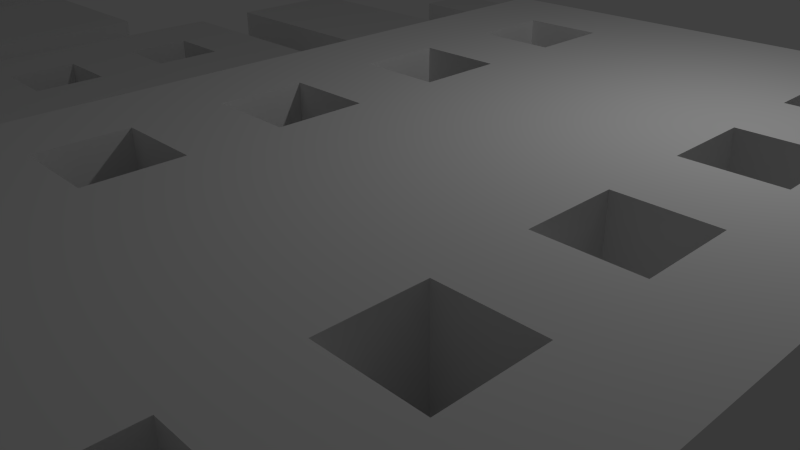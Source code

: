 # Source: level2.blend  (saved by Blender 2.76.0; exported with 4.5.12 LTS)
import bpy
from mathutils import Matrix  # noqa: F401  (used for matrix-valued properties, if any)

bpy.ops.wm.read_factory_settings(use_empty=True)
scene = bpy.context.scene
scene.name = 'Scene'

# ---- collections
col_collection_1 = bpy.data.collections.new('Collection 1'); scene.collection.children.link(col_collection_1)

# ---- world
world_world = bpy.data.worlds.new('World'); scene.world = world_world
world_world.color = (0.05088, 0.05088, 0.05088)
world_world.use_sun_shadow = False
world_world.sun_shadow_jitter_overblur = 0.0
world_world.cycles.sampling_method = 'MANUAL'
world_world.cycles.sample_map_resolution = 256

# ---- cameras
cam_camera = bpy.data.cameras.new('Camera')
cam_camera.clip_end = 100.0
cam_camera.lens = 35.0
cam_camera.sensor_width = 32.0
cam_camera.sensor_height = 18.0
cam_camera.ortho_scale = 7.314
cam_camera.dof.focus_distance = 0.0
cam_camera.dof.aperture_fstop = 128.0

# ---- lights
light_lamp = bpy.data.lights.new('Lamp', 'POINT')
light_lamp.transmission_factor = 0.0
light_lamp.cutoff_distance = 30.0
light_lamp.energy = 100.0
light_lamp.shadow_buffer_clip_start = 1.001
light_lamp.shadow_soft_size = 0.1
light_lamp.shadow_maximum_resolution = 0.006
light_lamp.use_absolute_resolution = True
light_lamp.cycles.use_multiple_importance_sampling = False

# ---- meshes
me_cube_001 = bpy.data.meshes.new('Cube.001')
me_cube_001.from_pydata([(-0.5, -0.5, -0.5), (-0.5, -0.5, 0.5), (-0.5, 0.5, -0.5), (-0.5, 0.5, 0.5), (0.5, -0.5, -0.5), (0.5, -0.5, 0.5), (0.5, 0.5, -0.5), (0.5, 0.5, 0.5), (-0.5, 1.5, 0.5), (-0.5, 1.5, -0.5), (0.5, 1.5, 0.5), (0.5, 1.5, -0.5), (-0.5, 2.5, 0.5), (-0.5, 2.5, -0.5), (0.5, 2.5, 0.5), (0.5, 2.5, -0.5), (-0.5, 3.5, 0.5), (-0.5, 3.5, -0.5), (0.5, 3.5, 0.5), (0.5, 3.5, -0.5), (-0.5, 4.5, 0.5), (-0.5, 4.5, -0.5), (0.5, 4.5, 0.5), (0.5, 4.5, -0.5), (-0.5, 5.5, 0.5), (-0.5, 5.5, -0.5), (0.5, 5.5, 0.5), (0.5, 5.5, -0.5), (-0.5, 6.5, 0.5), (-0.5, 6.5, -0.5), (0.5, 6.5, 0.5), (0.5, 6.5, -0.5), (-0.5, -0.5, 1.0), (-0.5, 0.5, 1.0), (0.5, 0.5, 1.0), (0.5, -0.5, 1.0), (1.5, 1.5, 0.5), (1.5, 1.5, -0.5), (1.5, 2.5, 0.5), (1.5, 2.5, -0.5), (1.5, 3.5, 0.5), (1.5, 3.5, -0.5), (1.5, 4.5, 0.5), (1.5, 4.5, -0.5), (1.5, 5.5, 0.5), (1.5, 5.5, -0.5), (1.5, 6.5, 0.5), (1.5, 6.5, -0.5), (2.5, 1.5, 0.5), (2.5, 1.5, -0.5), (2.5, 2.5, 0.5), (2.5, 2.5, -0.5), (2.5, 3.5, 0.5), (2.5, 3.5, -0.5), (2.5, 4.5, 0.5), (2.5, 4.5, -0.5), (2.5, 5.5, 0.5), (2.5, 5.5, -0.5), (2.5, 6.5, 0.5), (2.5, 6.5, -0.5), (-1.5, 1.5, 0.5), (-1.5, 1.5, -0.5), (-1.5, 2.5, 0.5), (-1.5, 2.5, -0.5), (-1.5, 3.5, 0.5), (-1.5, 3.5, -0.5), (-1.5, 4.5, 0.5), (-1.5, 4.5, -0.5), (-1.5, 5.5, 0.5), (-1.5, 5.5, -0.5), (-1.5, 6.5, 0.5), (-1.5, 6.5, -0.5), (-2.5, 1.5, 0.5), (-2.5, 1.5, -0.5), (-2.5, 2.5, 0.5), (-2.5, 2.5, -0.5), (-2.5, 3.5, 0.5), (-2.5, 3.5, -0.5), (-2.5, 4.5, 0.5), (-2.5, 4.5, -0.5), (-2.5, 5.5, 0.5), (-2.5, 5.5, -0.5), (-2.5, 6.5, 0.5), (-2.5, 6.5, -0.5), (-3.5, 3.5, 0.5), (-3.5, 3.5, -0.5), (-3.5, 4.5, 0.5), (-3.5, 4.5, -0.5), (-4.5, 3.5, -0.5), (-4.5, 4.5, -0.5), (-5.5, 3.5, -0.5), (-5.5, 4.5, -0.5), (-6.5, 3.5, 0.5), (-6.5, 3.5, -0.5), (-6.5, 4.5, 0.5), (-6.5, 4.5, -0.5), (-3.5, 5.5, 0.5), (-3.5, 5.5, -0.5), (-4.5, 5.5, 0.5), (-4.5, 5.5, -0.5), (-5.5, 5.5, 0.5), (-5.5, 5.5, -0.5), (-6.5, 5.5, 0.5), (-6.5, 5.5, -0.5), (-3.5, 2.5, 0.5), (-3.5, 2.5, -0.5), (-4.5, 2.5, 0.5), (-4.5, 2.5, -0.5), (-5.5, 2.5, 0.5), (-5.5, 2.5, -0.5), (-6.5, 2.5, 0.5), (-6.5, 2.5, -0.5), (-4.5, 1.5, 0.5), (-4.5, 1.5, -0.5), (-5.5, 1.5, 0.5), (-5.5, 1.5, -0.5), (-4.5, 0.5, -0.5), (-5.5, 0.5, -0.5), (-4.5, -0.5, 0.5), (-4.5, -0.5, -0.5), (-5.5, -0.5, 0.5), (-5.5, -0.5, -0.5), (-6.5, 1.5, 0.5), (-6.5, 1.5, -0.5), (-6.5, 0.5, -0.5), (-6.5, -0.5, 0.5), (-6.5, -0.5, -0.5), (-7.5, 1.5, 0.5), (-7.5, 1.5, -0.5), (-7.5, 0.5, -0.5), (-7.5, -0.5, 0.5), (-7.5, -0.5, -0.5), (-8.5, 1.5, -0.5), (-8.5, 0.5, -0.5), (-8.5, -0.5, 0.5), (-8.5, -0.5, -0.5), (-9.5, 1.5, 0.5), (-9.5, 1.5, -0.5), (-9.5, 0.5, 0.5), (-9.5, 0.5, -0.5), (-9.5, -0.5, 0.5), (-9.5, -0.5, -0.5), (-7.5, 2.5, 0.5), (-7.5, 2.5, -0.5), (-8.5, 2.5, -0.5), (-9.5, 2.5, 0.5), (-9.5, 2.5, -0.5), (-7.5, 3.5, 0.5), (-7.5, 3.5, -0.5), (-8.5, 3.5, -0.5), (-9.5, 3.5, 0.5), (-9.5, 3.5, -0.5), (-7.5, 4.5, 0.5), (-7.5, 4.5, -0.5), (-8.5, 4.5, -0.5), (-9.5, 4.5, 0.5), (-9.5, 4.5, -0.5), (-7.5, 5.5, 0.5), (-7.5, 5.5, -0.5), (-8.5, 5.5, 0.5), (-8.5, 5.5, -0.5), (-9.5, 5.5, 0.5), (-9.5, 5.5, -0.5), (1.5, 4.5, 0.5), (0.5, 4.5, 0.5), (0.5, 5.5, 0.5), (1.5, 5.5, 0.5), (-0.5, 2.5, 0.5), (-0.5, 3.5, 0.5), (0.5, 3.5, 0.5), (0.5, 2.5, 0.5), (1.5, 2.5, 0.5), (-0.5, 5.5, 0.5), (-1.5, 5.5, 0.5), (1.5, 3.5, 0.5), (-0.5, 4.5, 0.5), (-1.5, 2.5, 0.5), (-1.5, 3.5, 0.5), (-1.5, 4.5, 0.5), (-3.5, 1.5, 0.5), (-3.5, 1.5, -0.5), (-3.5, 0.5, 0.5), (-3.5, 0.5, -0.5), (-3.5, -0.5, 0.5), (-3.5, -0.5, -0.5), (-4.5, -1.5, 0.5), (-4.5, -1.5, -0.5), (-5.5, -1.5, 0.5), (-5.5, -1.5, -0.5), (-4.5, -2.5, -0.5), (-5.5, -2.5, -0.5), (-4.5, -3.5, -0.5), (-5.5, -3.5, -0.5), (-3.5, -1.5, 0.5), (-3.5, -1.5, -0.5), (-3.5, -2.5, 0.5), (-3.5, -2.5, -0.5), (-3.5, -3.5, 0.5), (-3.5, -3.5, -0.5), (-6.5, -1.5, 0.5), (-6.5, -1.5, -0.5), (-6.5, -2.5, 0.5), (-6.5, -2.5, -0.5), (-6.5, -3.5, 0.5), (-6.5, -3.5, -0.5), (-0.5, 7.5, 0.5), (-0.5, 7.5, -0.5), (0.5, 7.5, 0.5), (0.5, 7.5, -0.5), (-0.5, 8.5, -0.5), (0.5, 8.5, -0.5), (-0.5, 9.5, 0.5), (-0.5, 9.5, -0.5), (0.5, 9.5, 0.5), (0.5, 9.5, -0.5), (1.5, 7.5, 0.5), (1.5, 7.5, -0.5), (1.5, 8.5, -0.5), (1.5, 9.5, 0.5), (1.5, 9.5, -0.5), (2.5, 7.5, 0.5), (2.5, 7.5, -0.5), (2.5, 8.5, 0.5), (2.5, 8.5, -0.5), (2.5, 9.5, 0.5), (2.5, 9.5, -0.5), (-1.5, 7.5, 0.5), (-1.5, 7.5, -0.5), (-1.5, 8.5, -0.5), (-1.5, 9.5, 0.5), (-1.5, 9.5, -0.5), (-2.5, 7.5, 0.5), (-2.5, 7.5, -0.5), (-2.5, 8.5, 0.5), (-2.5, 8.5, -0.5), (-2.5, 9.5, 0.5), (-2.5, 9.5, -0.5), (-0.5, 10.5, 0.5), (-0.5, 10.5, -0.5), (0.5, 10.5, 0.5), (0.5, 10.5, -0.5), (-0.5, 11.5, 0.5), (-0.5, 11.5, -0.5), (0.5, 11.5, 0.5), (0.5, 11.5, -0.5), (-4.5, -4.5, 0.5), (-4.5, -4.5, -0.5), (-5.5, -4.5, 0.5), (-5.5, -4.5, -0.5), (-3.5, -4.5, 0.5), (-3.5, -4.5, -0.5), (-6.5, -4.5, 0.5), (-6.5, -4.5, -0.5), (3.5, 3.5, 0.5), (3.5, 3.5, -0.5), (3.5, 4.5, 0.5), (3.5, 4.5, -0.5), (4.5, 3.5, 0.5), (4.5, 3.5, -0.5), (4.5, 4.5, 0.5), (4.5, 4.5, -0.5), (5.5, 3.5, 0.5), (5.5, 3.5, -0.5), (5.5, 4.5, 0.5), (5.5, 4.5, -0.5), (10.5, 3.5, 2.0), (6.5, 3.5, -0.5), (10.5, 4.5, 2.0), (6.5, 4.5, -0.5), (9.5, 3.5, 2.0), (7.5, 3.5, -0.5), (9.5, 5.5, 2.0), (7.5, 4.5, -0.5), (8.5, 3.5, 0.5), (8.5, 3.5, -0.5), (8.5, 4.5, 0.5), (8.5, 4.5, -0.5), (9.5, 3.5, 0.5), (9.5, 3.5, -0.5), (9.5, 4.5, 0.5), (9.5, 4.5, -0.5), (10.5, 3.5, 0.5), (10.5, 3.5, -0.5), (10.5, 4.5, 0.5), (10.5, 4.5, -0.5), (3.5, 5.5, 0.5), (3.5, 5.5, -0.5), (4.5, 5.5, 0.5), (4.5, 5.5, -0.5), (5.5, 5.5, 0.5), (5.5, 5.5, -0.5), (9.5, 4.5, 2.0), (6.5, 5.5, -0.5), (7.5, 2.5, 2.0), (7.5, 5.5, -0.5), (8.5, 5.5, 0.5), (8.5, 5.5, -0.5), (9.5, 5.5, 0.5), (9.5, 5.5, -0.5), (10.5, 5.5, 0.5), (10.5, 5.5, -0.5), (3.5, 6.5, 0.5), (3.5, 6.5, -0.5), (4.5, 6.5, 0.5), (4.5, 6.5, -0.5), (5.5, 6.5, 0.5), (5.5, 6.5, -0.5), (8.5, 4.5, 2.0), (6.5, 6.5, -0.5), (8.5, 5.5, 2.0), (7.5, 6.5, -0.5), (8.5, 6.5, 0.5), (8.5, 6.5, -0.5), (9.5, 6.5, 0.5), (9.5, 6.5, -0.5), (10.5, 6.5, 0.5), (10.5, 6.5, -0.5), (3.5, 7.5, 0.5), (3.5, 7.5, -0.5), (4.5, 7.5, 0.5), (4.5, 7.5, -0.5), (5.5, 7.5, 0.5), (5.5, 7.5, -0.5), (8.5, 3.5, 2.0), (6.5, 7.5, -0.5), (8.5, 2.5, 2.0), (7.5, 7.5, -0.5), (8.5, 7.5, 0.5), (8.5, 7.5, -0.5), (9.5, 7.5, 0.5), (9.5, 7.5, -0.5), (10.5, 7.5, 0.5), (10.5, 7.5, -0.5), (3.5, 8.5, 0.5), (3.5, 8.5, -0.5), (4.5, 8.5, 0.5), (4.5, 8.5, -0.5), (5.5, 8.5, 0.5), (5.5, 8.5, -0.5), (6.5, 8.5, 0.5), (6.5, 8.5, -0.5), (7.5, 8.5, 0.5), (7.5, 8.5, -0.5), (8.5, 8.5, 0.5), (8.5, 8.5, -0.5), (9.5, 8.5, 0.5), (9.5, 8.5, -0.5), (10.5, 8.5, 0.5), (10.5, 8.5, -0.5), (3.5, 2.5, 0.5), (3.5, 2.5, -0.5), (4.5, 2.5, 0.5), (4.5, 2.5, -0.5), (5.5, 2.5, 0.5), (5.5, 2.5, -0.5), (7.5, 3.5, 2.0), (6.5, 2.5, -0.5), (7.5, 4.5, 2.0), (7.5, 2.5, -0.5), (8.5, 2.5, 0.5), (8.5, 2.5, -0.5), (9.5, 2.5, 0.5), (9.5, 2.5, -0.5), (10.5, 2.5, 0.5), (10.5, 2.5, -0.5), (3.5, 1.5, 0.5), (3.5, 1.5, -0.5), (4.5, 1.5, 0.5), (4.5, 1.5, -0.5), (5.5, 1.5, 0.5), (5.5, 1.5, -0.5), (6.5, 3.5, 2.0), (6.5, 1.5, -0.5), (6.5, 4.5, 2.0), (7.5, 1.5, -0.5), (8.5, 1.5, 0.5), (8.5, 1.5, -0.5), (9.5, 1.5, 0.5), (9.5, 1.5, -0.5), (10.5, 1.5, 0.5), (10.5, 1.5, -0.5), (3.5, 0.5, 0.5), (3.5, 0.5, -0.5), (4.5, 0.5, 0.5), (4.5, 0.5, -0.5), (5.5, 0.5, 0.5), (5.5, 0.5, -0.5), (5.5, 3.5, 2.0), (6.5, 0.5, -0.5), (5.5, 4.5, 2.0), (7.5, 0.5, -0.5), (8.5, 0.5, 0.5), (8.5, 0.5, -0.5), (9.5, 0.5, 0.5), (9.5, 0.5, -0.5), (10.5, 0.5, 0.5), (10.5, 0.5, -0.5), (3.5, -0.5, 0.5), (3.5, -0.5, -0.5), (4.5, -0.5, 0.5), (4.5, -0.5, -0.5), (5.5, -0.5, 0.5), (5.5, -0.5, -0.5), (4.5, 3.5, 2.0), (6.5, -0.5, -0.5), (4.5, 4.5, 2.0), (7.5, -0.5, -0.5), (8.5, -0.5, 0.5), (8.5, -0.5, -0.5), (9.5, -0.5, 0.5), (9.5, -0.5, -0.5), (10.5, -0.5, 0.5), (10.5, -0.5, -0.5), (3.5, -1.5, 0.5), (3.5, -1.5, -0.5), (4.5, -1.5, 0.5), (4.5, -1.5, -0.5), (5.5, -1.5, 0.5), (5.5, -1.5, -0.5), (3.5, 3.5, 2.0), (6.5, -1.5, -0.5), (3.5, 4.5, 2.0), (7.5, -1.5, -0.5), (8.5, -1.5, 0.5), (8.5, -1.5, -0.5), (9.5, -1.5, 0.5), (9.5, -1.5, -0.5), (10.5, -1.5, 0.5), (10.5, -1.5, -0.5), (3.5, -2.5, 0.5), (3.5, -2.5, -0.5), (4.5, -2.5, 0.5), (4.5, -2.5, -0.5), (5.5, -2.5, 0.5), (5.5, -2.5, -0.5), (6.5, -2.5, 0.5), (6.5, -2.5, -0.5), (7.5, -2.5, 0.5), (7.5, -2.5, -0.5), (8.5, -2.5, 0.5), (8.5, -2.5, -0.5), (9.5, -2.5, 0.5), (9.5, -2.5, -0.5), (10.5, -2.5, 0.5), (10.5, -2.5, -0.5), (-2.5, -2.5, 0.5), (-2.5, -2.5, -0.5), (-2.5, -3.5, 0.5), (-2.5, -3.5, -0.5), (-1.5, -2.5, -0.5), (-1.5, -3.5, -0.5), (-0.5, -2.5, 0.5), (-0.5, -2.5, -0.5), (-0.5, -3.5, 0.5), (-0.5, -3.5, -0.5), (-0.5, -2.5, 0.5), (-0.5, -2.5, -0.5), (-0.5, -3.5, 0.5), (-0.5, -3.5, -0.5), (0.5, -2.5, 0.5), (0.5, -2.5, -0.5), (0.5, -3.5, 0.5), (0.5, -3.5, -0.5), (1.5, -2.5, -0.5), (1.5, -3.5, -0.5), (6.5, -3.5, 0.5), (6.5, -3.5, -0.5), (7.5, -3.5, 0.5), (7.5, -3.5, -0.5), (6.5, -4.5, -0.5), (7.5, -4.5, 0.5), (7.5, -4.5, -0.5), (6.5, -5.5, -0.5), (7.5, -5.5, 0.5), (7.5, -5.5, -0.5), (6.5, -6.5, 0.5), (6.5, -6.5, -0.5), (7.5, -6.5, 0.5), (7.5, -6.5, -0.5), (8.5, -3.5, 0.5), (8.5, -3.5, -0.5), (8.5, -4.5, 0.5), (8.5, -4.5, -0.5), (8.5, -5.5, 0.5), (8.5, -5.5, -0.5), (8.5, -6.5, 0.5), (8.5, -6.5, -0.5), (9.5, -3.5, 0.5), (9.5, -3.5, -0.5), (9.5, -4.5, 0.5), (9.5, -4.5, -0.5), (9.5, -5.5, 0.5), (9.5, -5.5, -0.5), (9.5, -6.5, 0.5), (9.5, -6.5, -0.5), (5.5, -3.5, 0.5), (5.5, -3.5, -0.5), (5.5, -4.5, 0.5), (5.5, -4.5, -0.5), (5.5, -5.5, 0.5), (5.5, -5.5, -0.5), (5.5, -6.5, 0.5), (5.5, -6.5, -0.5), (4.5, -4.5, 0.5), (4.5, -3.5, -0.5), (4.5, -4.5, -0.5), (4.5, -3.5, 0.5), (3.5, -4.5, 0.5), (3.5, -4.5, -0.5), (3.5, -5.5, 0.5), (3.5, -5.5, -0.5), (2.5, -4.5, 0.5), (2.5, -4.5, -0.5), (2.5, -5.5, 0.5), (2.5, -5.5, -0.5), (2.5, -2.5, 0.5), (2.5, -2.5, -0.5), (2.5, -3.5, 0.5), (2.5, -3.5, -0.5), (0.5, -4.5, 0.5), (0.5, -4.5, -0.5), (1.5, -4.5, -0.5), (2.5, -4.5, 0.5), (2.5, -4.5, -0.5), (0.5, -5.5, 0.5), (0.5, -5.5, -0.5), (1.5, -5.5, -0.5), (2.5, -5.5, 0.5), (2.5, -5.5, -0.5), (0.5, -6.5, 0.5), (0.5, -6.5, -0.5), (1.5, -6.5, 0.5), (1.5, -6.5, -0.5), (2.5, -6.5, 0.5), (2.5, -6.5, -0.5), (0.5, -1.5, 0.5), (0.5, -1.5, -0.5), (1.5, -1.5, 0.5), (1.5, -1.5, -0.5), (2.5, -1.5, 0.5), (2.5, -1.5, -0.5), (9.5, 2.5, 0.5), (9.5, 3.5, 0.5), (9.5, 4.5, 0.5), (9.5, 5.5, 0.5), (4.5, 4.5, 0.5), (5.5, 4.5, 0.5), (5.5, 3.5, 0.5), (4.5, 3.5, 0.5), (5.5, 5.5, 0.5), (8.5, 4.5, 0.5), (8.5, 3.5, 0.5), (4.5, 5.5, 0.5), (8.5, 5.5, 0.5), (4.5, 6.5, 0.5), (5.5, 6.5, 0.5), (5.5, 7.5, 0.5), (9.5, 6.5, 0.5), (8.5, 6.5, 0.5), (4.5, 7.5, 0.5), (9.5, 7.5, 0.5), (8.5, 7.5, 0.5), (5.5, 2.5, 0.5), (4.5, 2.5, 0.5), (8.5, 2.5, 0.5), (5.5, 1.5, 0.5), (4.5, 1.5, 0.5), (8.5, 1.5, 0.5), (8.5, 0.5, 0.5), (9.5, 1.5, 0.5), (5.5, 0.5, 0.5), (4.5, 0.5, 0.5), (9.5, 0.5, 0.5), (4.5, -0.5, 0.5), (4.5, -1.5, 0.5), (5.5, -0.5, 0.5), (9.5, -0.5, 0.5), (8.5, -0.5, 0.5), (5.5, -1.5, 0.5), (9.5, -1.5, 0.5), (8.5, -1.5, 0.5), (-0.5, 1.5, 1.0), (0.5, 1.5, 1.0), (-0.5, 2.5, 1.0), (0.5, 2.5, 1.0), (-1.5, 1.5, 1.0), (-0.5, 3.5, 1.0), (0.5, 3.5, 1.0), (-0.5, 4.5, 1.0), (0.5, 4.5, 1.0), (-0.5, 5.5, 1.0), (0.5, 5.5, 1.0), (-0.5, 6.5, 1.0), (0.5, 6.5, 1.0), (2.5, 5.5, 1.0), (1.5, 5.5, 1.0), (1.5, 2.5, 1.0), (1.5, 1.5, 1.0), (1.5, 4.5, 1.0), (2.5, 4.5, 1.0), (1.5, 3.5, 1.0), (1.5, 6.5, 1.0), (2.5, 2.5, 1.0), (2.5, 1.5, 1.0), (2.5, 3.5, 1.0), (2.5, 6.5, 1.0), (-2.5, 5.5, 1.0), (-1.5, 5.5, 1.0), (-1.5, 2.5, 1.0), (-1.5, 6.5, 1.0), (-2.5, 6.5, 1.0), (-1.5, 3.5, 1.0), (-2.5, 3.5, 1.0), (-1.5, 4.5, 1.0), (-2.5, 4.5, 1.0), (-2.5, 1.5, 1.0), (-2.5, 2.5, 1.0), (-3.5, 3.5, 1.0), (-3.5, 4.5, 1.0), (-6.5, 2.5, 1.0), (-6.5, 3.5, 1.0), (-4.5, 3.5, 1.0), (-4.5, 4.5, 1.0), (-5.5, 3.5, 1.0), (-5.5, 4.5, 1.0), (-6.5, 4.5, 1.0), (-3.5, 5.5, 1.0), (-4.5, 5.5, 1.0), (-5.5, 5.5, 1.0), (-6.5, 5.5, 1.0), (-4.5, 2.5, 1.0), (-3.5, 2.5, 1.0), (-5.5, 2.5, 1.0), (-5.5, 1.5, 1.0), (-4.5, 1.5, 1.0), (-3.5, 1.5, 1.0), (-5.5, -0.5, 1.0), (-6.5, -0.5, 1.0), (-5.5, 0.5, 1.0), (-4.5, 0.5, 1.0), (-4.5, -0.5, 1.0), (-7.5, -0.5, 1.0), (-6.5, 1.5, 1.0), (-6.5, 0.5, 1.0), (-7.5, 1.5, 1.0), (-8.5, 1.5, 1.0), (-7.5, 0.5, 1.0), (-7.5, 2.5, 1.0), (-8.5, 0.5, 1.0), (-8.5, -0.5, 1.0), (-9.5, 1.5, 1.0), (-9.5, 0.5, 1.0), (-9.5, -0.5, 1.0), (-8.5, 2.5, 1.0), (-9.5, 2.5, 1.0), (-7.5, 3.5, 1.0), (-8.5, 3.5, 1.0), (-8.5, 4.5, 1.0), (-9.5, 3.5, 1.0), (-7.5, 4.5, 1.0), (-9.5, 4.5, 1.0), (-7.5, 5.5, 1.0), (-8.5, 5.5, 1.0), (-9.5, 5.5, 1.0), (-3.5, 0.5, 1.0), (-3.5, -0.5, 1.0), (-5.5, -1.5, 1.0), (-4.5, -1.5, 1.0), (-5.5, -2.5, 1.0), (-4.5, -2.5, 1.0), (-5.5, -3.5, 1.0), (-4.5, -3.5, 1.0), (-3.5, -2.5, 1.0), (-3.5, -1.5, 1.0), (-3.5, -3.5, 1.0), (-6.5, -1.5, 1.0), (-6.5, -2.5, 1.0), (-6.5, -3.5, 1.0), (-0.5, 7.5, 1.0), (0.5, 7.5, 1.0), (-0.5, 8.5, 1.0), (0.5, 8.5, 1.0), (1.5, 8.5, 1.0), (-0.5, 9.5, 1.0), (0.5, 9.5, 1.0), (2.5, 8.5, 1.0), (1.5, 7.5, 1.0), (1.5, 9.5, 1.0), (2.5, 7.5, 1.0), (2.5, 9.5, 1.0), (-1.5, 7.5, 1.0), (-1.5, 8.5, 1.0), (-1.5, 9.5, 1.0), (-2.5, 7.5, 1.0), (-2.5, 8.5, 1.0), (-2.5, 9.5, 1.0), (-0.5, 10.5, 1.0), (0.5, 10.5, 1.0), (-0.5, 11.5, 1.0), (0.5, 11.5, 1.0), (-5.5, -4.5, 1.0), (-4.5, -4.5, 1.0), (-3.5, -4.5, 1.0), (-6.5, -4.5, 1.0), (0.5, -2.5, 1.0), (0.5, -3.5, 1.0), (2.5, -2.5, 1.0), (2.5, -1.5, 1.0), (1.5, -2.5, 1.0), (1.5, -3.5, 1.0), (2.5, -3.5, 1.0), (0.5, -4.5, 1.0), (1.5, -4.5, 1.0), (2.5, -4.5, 1.0), (1.5, -5.5, 1.0), (1.5, -6.5, 1.0), (0.5, -5.5, 1.0), (2.5, -5.5, 1.0), (0.5, -6.5, 1.0), (2.5, -6.5, 1.0), (1.5, -1.5, 1.0), (0.5, -1.5, 1.0), (4.5, -5.5, 0.5), (4.5, -5.5, -0.5), (4.5, -6.5, 0.5), (4.5, -6.5, -0.5), (3.5, -5.5, 0.5), (3.5, -5.5, -0.5), (3.5, -6.5, 0.5), (3.5, -6.5, -0.5), (3.5, -3.5, 0.5), (3.5, -4.5, 0.5), (3.5, -4.5, -0.5), (3.5, -3.5, -0.5), (-2.5, -4.5, 0.5), (-2.5, -4.5, -0.5), (-1.5, -4.5, 0.5), (-1.5, -4.5, -0.5), (-0.5, -4.5, 0.5), (-0.5, -4.5, -0.5), (-2.5, -1.5, 0.5), (-2.5, -1.5, -0.5), (-1.5, -1.5, 0.5), (-1.5, -1.5, -0.5), (-0.5, -1.5, 0.5), (-0.5, -1.5, -0.5), (-2.5, -2.5, 1.0), (-2.5, -3.5, 1.0), (-1.5, -2.5, 1.0), (-1.5, -3.5, 1.0), (-0.5, -2.5, 1.0), (-0.5, -3.5, 1.0), (-2.5, -4.5, 1.0), (-1.5, -4.5, 1.0), (-0.5, -4.5, 1.0), (-2.5, -1.5, 1.0), (-1.5, -1.5, 1.0), (-0.5, -1.5, 1.0), (7.5, -4.5, 0.5), (7.5, -5.5, 0.5), (8.5, -4.5, 0.5), (8.5, -5.5, 0.5), (5.5, -4.5, 0.5), (4.5, -4.5, 0.5), (5.5, -5.5, 0.5), (4.5, -5.5, 0.5), (6.5, -3.5, 1.0), (7.5, -3.5, 1.0), (8.5, -3.5, 1.0), (6.5, -4.5, 1.0), (7.5, -4.5, 1.0), (6.5, -6.5, 1.0), (5.5, -6.5, 1.0), (8.5, -4.5, 1.0), (6.5, -5.5, 1.0), (7.5, -5.5, 1.0), (7.5, -6.5, 1.0), (8.5, -5.5, 1.0), (8.5, -6.5, 1.0), (9.5, -4.5, 1.0), (9.5, -3.5, 1.0), (9.5, -5.5, 1.0), (9.5, -6.5, 1.0), (5.5, -3.5, 1.0), (5.5, -4.5, 1.0), (5.5, -5.5, 1.0), (4.5, -3.5, 1.0), (4.5, -4.5, 1.0), (4.5, -5.5, 1.0), (4.5, -6.5, 1.0), (3.5, -3.5, 1.0), (3.5, -4.5, 1.0), (3.5, -5.5, 1.0), (3.5, -6.5, 1.0), (3.5, 4.5, 1.5), (3.5, 3.5, 1.5), (4.5, 4.5, 1.5), (4.5, 3.5, 1.5), (5.5, 4.5, 1.5), (5.5, 3.5, 1.5), (8.5, 2.5, 1.5), (8.5, 3.5, 1.5), (8.5, 5.5, 1.5), (8.5, 4.5, 1.5), (9.5, 4.5, 1.5), (9.5, 5.5, 1.5), (9.5, 3.5, 1.5), (10.5, 4.5, 1.5), (10.5, 3.5, 1.5), (4.5, 5.5, 1.5), (3.5, 5.5, 1.5), (5.5, 5.5, 1.5), (10.5, 6.5, 1.5), (10.5, 5.5, 1.5), (8.5, 7.5, 1.5), (8.5, 6.5, 1.5), (4.5, 6.5, 1.5), (3.5, 6.5, 1.5), (9.5, 6.5, 1.5), (9.5, 7.5, 1.5), (5.5, 6.5, 1.5), (3.5, 7.5, 1.5), (4.5, 7.5, 1.5), (7.5, 8.5, 1.5), (8.5, 8.5, 1.5), (5.5, 7.5, 1.5), (3.5, 8.5, 1.5), (10.5, 7.5, 1.5), (4.5, 8.5, 1.5), (5.5, 8.5, 1.5), (6.5, 8.5, 1.5), (9.5, 8.5, 1.5), (10.5, 8.5, 1.5), (9.5, 1.5, 1.5), (9.5, 2.5, 1.5), (3.5, 2.5, 1.5), (4.5, 2.5, 1.5), (8.5, 1.5, 1.5), (5.5, 2.5, 1.5), (4.5, 1.5, 1.5), (3.5, 1.5, 1.5), (5.5, 1.5, 1.5), (10.5, 2.5, 1.5), (8.5, 0.5, 1.5), (3.5, 0.5, 1.5), (10.5, 1.5, 1.5), (4.5, 0.5, 1.5), (5.5, 0.5, 1.5), (10.5, 0.5, 1.5), (10.5, -0.5, 1.5), (9.5, 0.5, 1.5), (3.5, -0.5, 1.5), (4.5, -0.5, 1.5), (5.5, -0.5, 1.5), (9.5, -1.5, 1.5), (9.5, -0.5, 1.5), (8.5, -0.5, 1.5), (8.5, -1.5, 1.5), (4.5, -1.5, 1.5), (3.5, -1.5, 1.5), (5.5, -1.5, 1.5), (8.5, -2.5, 1.5), (7.5, -2.5, 1.5), (3.5, -2.5, 1.5), (10.5, -1.5, 1.5), (4.5, -2.5, 1.5), (5.5, -2.5, 1.5), (6.5, -2.5, 1.5), (9.5, -2.5, 1.5), (10.5, -2.5, 1.5), (4.5, 5.5, 2.0), (3.5, 5.5, 2.0), (5.5, 5.5, 2.0), (6.5, 5.5, 2.0), (7.5, 5.5, 2.0), (10.5, 6.5, 2.0), (10.5, 5.5, 2.0), (8.5, 7.5, 2.0), (8.5, 6.5, 2.0), (4.5, 6.5, 2.0), (3.5, 6.5, 2.0), (9.5, 6.5, 2.0), (9.5, 7.5, 2.0), (5.5, 6.5, 2.0), (3.5, 7.5, 2.0), (6.5, 6.5, 2.0), (4.5, 7.5, 2.0), (7.5, 6.5, 2.0), (7.5, 8.5, 2.0), (7.5, 7.5, 2.0), (8.5, 8.5, 2.0), (5.5, 7.5, 2.0), (6.5, 7.5, 2.0), (3.5, 8.5, 2.0), (10.5, 7.5, 2.0), (4.5, 8.5, 2.0), (5.5, 8.5, 2.0), (6.5, 8.5, 2.0), (9.5, 8.5, 2.0), (10.5, 8.5, 2.0), (9.5, 1.5, 2.0), (9.5, 2.5, 2.0), (3.5, 2.5, 2.0), (4.5, 2.5, 2.0), (8.5, 1.5, 2.0), (5.5, 2.5, 2.0), (4.5, 1.5, 2.0), (6.5, 2.5, 2.0), (3.5, 1.5, 2.0), (6.5, 1.5, 2.0), (5.5, 1.5, 2.0), (10.5, 2.5, 2.0), (8.5, 0.5, 2.0), (7.5, 1.5, 2.0), (7.5, 0.5, 2.0), (3.5, 0.5, 2.0), (10.5, 1.5, 2.0), (4.5, 0.5, 2.0), (5.5, 0.5, 2.0), (6.5, 0.5, 2.0), (10.5, 0.5, 2.0), (10.5, -0.5, 2.0), (9.5, 0.5, 2.0), (3.5, -0.5, 2.0), (4.5, -0.5, 2.0), (5.5, -0.5, 2.0), (9.5, -1.5, 2.0), (9.5, -0.5, 2.0), (6.5, -0.5, 2.0), (8.5, -0.5, 2.0), (8.5, -1.5, 2.0), (7.5, -0.5, 2.0), (4.5, -1.5, 2.0), (3.5, -1.5, 2.0), (5.5, -1.5, 2.0), (8.5, -2.5, 2.0), (6.5, -1.5, 2.0), (7.5, -1.5, 2.0), (7.5, -2.5, 2.0), (3.5, -2.5, 2.0), (10.5, -1.5, 2.0), (4.5, -2.5, 2.0), (5.5, -2.5, 2.0), (6.5, -2.5, 2.0), (9.5, -2.5, 2.0), (10.5, -2.5, 2.0)], [], [(1, 0, 2, 3), (6, 11, 9, 2), (7, 6, 4, 5), (5, 4, 0, 1), (0, 4, 6, 2), (3, 33, 32, 1), (31, 47, 46, 30), (3, 8, 10, 7), (2, 9, 8, 3), (7, 10, 11, 6), (15, 19, 17, 13), (13, 63, 61, 9), (11, 15, 13, 9), (64, 611, 586, 16), (19, 41, 43, 23), (138, 651, 652, 140), (27, 45, 47, 31), (21, 67, 65, 17), (94, 625, 620, 92), (9, 61, 60, 8), (19, 23, 21, 17), (26, 591, 595, 44), (27, 31, 29, 25), (23, 27, 25, 21), (527, 717, 713, 522), (17, 168, 167, 13), (30, 207, 208, 31), (28, 592, 609, 70), (67, 178, 173, 69), (29, 71, 69, 25), (35, 32, 33, 34), (1, 32, 35, 5), (7, 34, 33, 3), (5, 35, 34, 7), (16, 586, 583, 12), (42, 598, 589, 22), (37, 49, 51, 39), (20, 588, 613, 66), (39, 51, 53, 41), (136, 650, 651, 138), (11, 37, 39, 15), (14, 584, 587, 18), (10, 36, 37, 11), (205, 678, 679, 207), (48, 50, 51, 49), (53, 254, 256, 55), (50, 52, 53, 51), (54, 56, 57, 55), (56, 58, 59, 57), (47, 59, 58, 46), (159, 662, 663, 161), (36, 48, 49, 37), (45, 57, 59, 47), (43, 55, 57, 45), (41, 53, 55, 43), (46, 601, 593, 30), (118, 640, 665, 183), (69, 81, 79, 67), (65, 77, 75, 63), (68, 607, 590, 24), (519, 711, 716, 524), (28, 70, 71, 29), (125, 637, 636, 120), (249, 702, 674, 197), (13, 167, 176, 63), (19, 169, 174, 41), (73, 75, 74, 72), (75, 77, 76, 74), (79, 81, 80, 78), (77, 85, 84, 76), (81, 83, 82, 80), (67, 79, 77, 65), (187, 666, 675, 199), (70, 82, 83, 71), (63, 75, 73, 61), (61, 73, 72, 60), (71, 83, 81, 69), (179, 635, 634, 112), (183, 665, 664, 181), (79, 87, 85, 77), (78, 86, 87, 79), (76, 84, 86, 78), (89, 91, 90, 88), (85, 105, 104, 84), (87, 89, 88, 85), (91, 101, 103, 95), (12, 583, 608, 62), (134, 649, 641, 130), (157, 661, 662, 159), (44, 595, 598, 42), (93, 148, 147, 92), (92, 110, 111, 93), (91, 95, 93, 90), (87, 97, 99, 89), (96, 98, 99, 97), (98, 100, 101, 99), (100, 102, 103, 101), (95, 103, 102, 94), (86, 96, 97, 87), (215, 686, 688, 220), (89, 99, 101, 91), (60, 585, 581, 8), (105, 107, 106, 104), (109, 115, 113, 107), (109, 111, 110, 108), (90, 109, 107, 88), (203, 677, 703, 251), (88, 107, 105, 85), (181, 664, 635, 179), (93, 111, 109, 90), (115, 117, 116, 113), (107, 113, 112, 106), (106, 112, 114, 108), (108, 114, 115, 109), (201, 676, 677, 203), (118, 183, 184, 119), (251, 703, 700, 247), (147, 655, 659, 152), (120, 187, 188, 121), (121, 126, 125, 120), (117, 121, 119, 116), (113, 180, 179, 112), (123, 128, 129, 124), (126, 131, 130, 125), (115, 123, 124, 117), (117, 124, 126, 121), (112, 634, 633, 114), (114, 122, 123, 115), (129, 133, 135, 131), (224, 689, 687, 218), (122, 127, 128, 123), (66, 613, 607, 68), (222, 685, 689, 224), (124, 129, 131, 126), (128, 143, 144, 132), (132, 137, 139, 133), (131, 135, 134, 130), (128, 132, 133, 129), (245, 701, 702, 249), (199, 675, 676, 201), (136, 138, 139, 137), (138, 140, 141, 139), (155, 660, 658, 150), (40, 600, 596, 38), (133, 139, 141, 135), (135, 141, 140, 134), (144, 149, 151, 146), (142, 147, 148, 143), (522, 713, 710, 517), (137, 146, 145, 136), (127, 142, 143, 128), (132, 144, 146, 137), (151, 156, 155, 150), (247, 700, 701, 245), (143, 148, 149, 144), (461, 705, 711, 519), (220, 688, 685, 222), (146, 151, 150, 145), (153, 158, 160, 154), (154, 160, 162, 156), (95, 153, 148, 93), (149, 154, 156, 151), (148, 153, 154, 149), (62, 608, 611, 64), (159, 161, 162, 160), (157, 159, 160, 158), (127, 644, 647, 142), (92, 620, 619, 110), (156, 162, 161, 155), (152, 157, 158, 153), (95, 94, 152, 153), (92, 147, 152, 94), (119, 184, 182, 116), (193, 673, 667, 185), (182, 184, 183, 181), (180, 182, 181, 179), (63, 176, 177, 65), (15, 170, 169, 19), (25, 172, 175, 21), (45, 166, 163, 43), (23, 164, 165, 27), (41, 174, 171, 39), (69, 173, 172, 25), (65, 177, 168, 17), (43, 163, 164, 23), (27, 165, 166, 45), (21, 175, 178, 67), (39, 171, 170, 15), (116, 182, 180, 113), (104, 631, 617, 84), (70, 609, 610, 82), (121, 188, 186, 119), (119, 186, 185, 118), (118, 185, 187, 120), (190, 192, 191, 189), (122, 642, 644, 127), (188, 190, 189, 186), (241, 698, 696, 237), (239, 697, 699, 243), (189, 196, 194, 186), (197, 674, 672, 195), (188, 200, 202, 190), (194, 196, 195, 193), (196, 446, 445, 195), (150, 658, 654, 145), (186, 194, 193, 185), (191, 198, 196, 189), (207, 679, 686, 215), (199, 201, 202, 200), (201, 203, 204, 202), (187, 199, 200, 188), (110, 619, 632, 108), (190, 202, 204, 192), (204, 252, 248, 192), (207, 215, 216, 208), (29, 206, 205, 28), (31, 208, 206, 29), (28, 205, 207, 30), (8, 581, 582, 10), (218, 687, 684, 213), (208, 210, 209, 206), (108, 632, 630, 106), (214, 240, 238, 212), (209, 228, 227, 206), (210, 214, 212, 209), (84, 617, 618, 86), (219, 225, 224, 218), (243, 699, 698, 241), (195, 672, 673, 193), (210, 217, 219, 214), (214, 219, 218, 213), (208, 216, 217, 210), (220, 222, 223, 221), (222, 224, 225, 223), (216, 221, 223, 217), (215, 220, 221, 216), (217, 223, 225, 219), (142, 647, 655, 147), (229, 235, 236, 230), (230, 236, 234, 228), (206, 227, 226, 205), (211, 229, 230, 212), (36, 597, 603, 48), (212, 230, 228, 209), (232, 234, 233, 231), (234, 236, 235, 233), (106, 630, 631, 104), (227, 232, 231, 226), (58, 605, 601, 46), (228, 234, 232, 227), (239, 243, 244, 240), (211, 237, 239, 213), (213, 239, 240, 214), (212, 238, 237, 211), (241, 242, 244, 243), (238, 242, 241, 237), (240, 244, 242, 238), (535, 721, 704, 459), (246, 248, 247, 245), (245, 249, 250, 246), (248, 252, 251, 247), (517, 710, 706, 515), (198, 250, 249, 197), (191, 246, 250, 198), (203, 251, 252, 204), (192, 248, 246, 191), (433, 866, 867, 435), (52, 253, 254, 53), (54, 255, 253, 52), (55, 256, 255, 54), (258, 262, 264, 260), (298, 544, 543, 280), (254, 258, 260, 256), (383, 846, 839, 367), (282, 364, 363, 281), (345, 831, 824, 343), (349, 835, 840, 365), (283, 299, 300, 284), (413, 859, 863, 429), (311, 815, 814, 327), (301, 817, 810, 285), (262, 266, 268, 264), (270, 274, 276, 272), (304, 554, 559, 320), (266, 270, 272, 268), (378, 569, 572, 394), (369, 841, 847, 385), (278, 362, 364, 282), (343, 824, 823, 341), (284, 300, 298, 280), (268, 292, 290, 264), (274, 278, 280, 276), (266, 356, 358, 270), (281, 283, 284, 282), (278, 282, 284, 280), (287, 809, 811, 289), (431, 865, 866, 433), (296, 312, 310, 294), (300, 316, 314, 298), (407, 856, 855, 409), (289, 811, 798, 263), (290, 306, 304, 288), (294, 310, 308, 292), (299, 315, 316, 300), (397, 851, 859, 413), (260, 288, 286, 256), (276, 296, 294, 272), (391, 843, 837, 375), (379, 845, 842, 363), (275, 803, 802, 295), (272, 294, 292, 268), (256, 286, 285, 255), (315, 331, 332, 316), (353, 838, 836, 351), (418, 578, 574, 416), (304, 320, 318, 302), (443, 869, 864, 427), (308, 324, 322, 306), (286, 302, 301, 285), (327, 814, 819, 329), (341, 823, 830, 339), (292, 308, 306, 290), (359, 800, 801, 273), (429, 863, 865, 431), (288, 304, 302, 286), (298, 314, 312, 296), (415, 858, 852, 399), (261, 799, 838, 353), (285, 810, 794, 255), (324, 340, 338, 322), (417, 860, 858, 415), (259, 796, 809, 287), (318, 334, 333, 317), (328, 344, 342, 326), (310, 326, 324, 308), (426, 579, 580, 424), (393, 850, 843, 391), (316, 332, 330, 314), (312, 328, 326, 310), (302, 318, 317, 301), (339, 830, 829, 337), (401, 853, 860, 417), (334, 336, 335, 333), (336, 338, 337, 335), (338, 340, 339, 337), (340, 342, 341, 339), (342, 344, 343, 341), (346, 348, 347, 345), (344, 346, 345, 343), (320, 336, 334, 318), (330, 346, 344, 328), (411, 849, 848, 395), (331, 347, 348, 332), (326, 342, 340, 324), (322, 338, 336, 320), (423, 857, 856, 407), (283, 807, 813, 299), (332, 348, 346, 330), (364, 380, 379, 363), (337, 829, 828, 335), (360, 376, 378, 362), (350, 366, 368, 352), (351, 836, 797, 257), (313, 818, 815, 311), (331, 827, 832, 347), (262, 354, 356, 266), (384, 571, 566, 368), (253, 795, 835, 349), (333, 826, 821, 317), (253, 349, 350, 254), (254, 350, 352, 258), (270, 358, 360, 274), (409, 855, 854, 425), (281, 808, 807, 283), (370, 386, 388, 372), (363, 842, 808, 281), (365, 381, 382, 366), (374, 390, 392, 376), (356, 372, 374, 358), (352, 368, 370, 354), (362, 378, 380, 364), (441, 868, 869, 443), (399, 852, 853, 401), (358, 374, 376, 360), (349, 365, 366, 350), (277, 806, 834, 361), (354, 370, 372, 356), (390, 406, 408, 392), (427, 864, 849, 411), (375, 837, 833, 377), (394, 410, 412, 396), (384, 400, 402, 386), (388, 404, 406, 390), (396, 412, 411, 395), (366, 382, 384, 368), (288, 552, 549, 290), (335, 828, 826, 333), (380, 396, 395, 379), (372, 388, 390, 374), (296, 553, 544, 298), (378, 394, 396, 380), (255, 794, 795, 253), (404, 420, 422, 406), (412, 428, 427, 411), (319, 822, 825, 321), (402, 575, 578, 418), (398, 414, 416, 400), (295, 802, 805, 297), (381, 397, 398, 382), (439, 861, 868, 441), (386, 402, 404, 388), (321, 825, 820, 305), (381, 844, 851, 397), (303, 816, 822, 319), (382, 398, 400, 384), (392, 408, 410, 394), (279, 804, 803, 275), (414, 430, 432, 416), (437, 862, 861, 439), (385, 847, 846, 383), (315, 812, 827, 331), (418, 434, 436, 420), (273, 801, 806, 277), (413, 429, 430, 414), (274, 551, 542, 278), (410, 426, 428, 412), (361, 834, 800, 359), (406, 422, 424, 408), (397, 413, 414, 398), (299, 813, 812, 315), (402, 418, 420, 404), (317, 821, 817, 301), (429, 431, 432, 430), (433, 435, 436, 434), (431, 433, 434, 432), (436, 466, 468, 438), (437, 439, 440, 438), (439, 441, 442, 440), (441, 443, 444, 442), (424, 440, 442, 426), (395, 848, 845, 379), (428, 444, 443, 427), (420, 436, 438, 422), (416, 432, 434, 418), (426, 442, 444, 428), (305, 820, 816, 303), (263, 798, 796, 259), (422, 438, 440, 424), (448, 450, 449, 446), (195, 445, 447, 197), (197, 447, 448, 198), (198, 448, 446, 196), (736, 753, 754, 738), (742, 756, 755, 740), (738, 754, 751, 453), (454, 739, 738, 453), (453, 457, 458, 454), (447, 734, 735, 448), (450, 454, 452, 449), (451, 744, 745, 452), (458, 462, 460, 456), (454, 458, 456, 452), (452, 456, 455, 451), (451, 455, 457, 453), (72, 615, 585, 60), (456, 460, 459, 455), (455, 459, 461, 457), (457, 461, 462, 458), (464, 518, 516, 463), (461, 519, 520, 462), (462, 464, 463, 460), (516, 540, 538, 463), (473, 775, 770, 470), (438, 468, 467, 437), (437, 467, 465, 435), (435, 465, 466, 436), (469, 472, 474, 471), (466, 496, 498, 469), (466, 469, 471, 468), (478, 486, 484, 474), (495, 783, 786, 506), (485, 778, 782, 493), (465, 495, 496, 466), (475, 477, 478, 476), (476, 502, 501, 475), (472, 476, 478, 474), (503, 787, 784, 497), (489, 779, 780, 487), (499, 785, 788, 722), (482, 490, 488, 480), (484, 761, 759, 474), (731, 791, 792, 726), (477, 485, 486, 478), (468, 480, 479, 467), (471, 482, 480, 468), (488, 490, 489, 487), (490, 492, 491, 489), (492, 494, 493, 491), (483, 777, 775, 473), (480, 488, 487, 479), (486, 494, 492, 484), (485, 493, 494, 486), (484, 492, 490, 482), (502, 725, 724, 501), (730, 790, 791, 731), (493, 782, 781, 491), (475, 771, 776, 477), (469, 498, 500, 472), (472, 500, 502, 476), (497, 784, 785, 499), (496, 504, 505, 498), (724, 789, 772, 501), (500, 723, 725, 502), (495, 506, 504, 496), (508, 512, 514, 510), (506, 786, 790, 730), (504, 733, 732, 505), (723, 727, 729, 725), (507, 511, 512, 508), (509, 513, 511, 507), (510, 514, 513, 509), (516, 518, 517, 515), (86, 618, 626, 96), (102, 629, 625, 94), (462, 520, 521, 464), (521, 526, 528, 523), (519, 524, 525, 520), (56, 594, 605, 58), (539, 707, 720, 537), (464, 521, 523, 518), (518, 523, 522, 517), (528, 534, 533, 527), (237, 696, 697, 239), (520, 525, 526, 521), (114, 633, 642, 122), (734, 736, 737, 735), (145, 654, 650, 136), (529, 531, 532, 530), (531, 533, 534, 532), (30, 593, 592, 28), (524, 529, 530, 525), (526, 532, 534, 528), (525, 530, 532, 526), (536, 538, 537, 535), (538, 540, 539, 537), (515, 539, 540, 516), (463, 538, 536, 460), (54, 599, 594, 56), (460, 536, 535, 459), (262, 547, 562, 354), (312, 558, 561, 328), (322, 556, 555, 306), (352, 563, 548, 258), (330, 560, 557, 314), (276, 550, 553, 296), (394, 572, 568, 392), (290, 549, 546, 264), (386, 570, 571, 384), (264, 546, 545, 260), (314, 557, 558, 312), (410, 576, 579, 426), (306, 555, 554, 304), (258, 548, 547, 262), (424, 580, 577, 408), (278, 542, 541, 362), (260, 545, 552, 288), (362, 541, 564, 360), (354, 562, 563, 352), (416, 574, 573, 400), (370, 565, 570, 386), (408, 577, 576, 410), (400, 573, 575, 402), (328, 561, 560, 330), (392, 568, 567, 376), (320, 559, 556, 322), (360, 564, 551, 274), (280, 543, 550, 276), (376, 567, 569, 378), (368, 566, 565, 370), (581, 583, 584, 582), (583, 586, 587, 584), (581, 585, 608, 583), (586, 588, 589, 587), (588, 590, 591, 589), (590, 592, 593, 591), (600, 604, 602, 596), (598, 599, 604, 600), (595, 594, 599, 598), (593, 601, 595, 591), (589, 598, 600, 587), (584, 596, 597, 582), (596, 602, 603, 597), (601, 605, 594, 595), (585, 615, 616, 608), (607, 606, 610, 609), (611, 612, 614, 613), (590, 607, 609, 592), (586, 611, 613, 588), (608, 616, 612, 611), (613, 614, 606, 607), (617, 621, 622, 618), (623, 620, 625, 624), (624, 628, 627, 622), (621, 623, 624, 622), (617, 631, 630, 621), (622, 627, 626, 618), (625, 629, 628, 624), (623, 632, 619, 620), (621, 630, 632, 623), (639, 640, 636, 638), (634, 639, 638, 633), (638, 643, 642, 633), (636, 637, 643, 638), (646, 648, 645, 644), (637, 641, 646, 643), (643, 646, 644, 642), (645, 653, 647, 644), (641, 649, 648, 646), (649, 652, 651, 648), (648, 651, 650, 645), (650, 654, 653, 645), (658, 660, 657, 656), (653, 656, 655, 647), (654, 658, 656, 653), (656, 657, 659, 655), (657, 662, 661, 659), (660, 663, 662, 657), (634, 635, 664, 639), (639, 664, 665, 640), (667, 669, 668, 666), (670, 677, 676, 668), (667, 673, 672, 669), (674, 702, 701, 671), (669, 671, 670, 668), (669, 672, 674, 671), (670, 700, 703, 677), (668, 676, 675, 666), (684, 687, 682, 681), (680, 691, 692, 683), (678, 680, 681, 679), (680, 683, 684, 681), (687, 689, 685, 682), (681, 682, 686, 679), (682, 685, 688, 686), (678, 690, 691, 680), (690, 693, 694, 691), (691, 694, 695, 692), (696, 698, 699, 697), (671, 701, 700, 670), (704, 708, 709, 705), (708, 720, 707, 706), (708, 706, 710, 709), (709, 712, 711, 705), (710, 713, 712, 709), (717, 719, 715, 714), (713, 717, 714, 712), (712, 714, 716, 711), (714, 715, 718, 716), (704, 721, 720, 708), (38, 596, 584, 14), (152, 659, 661, 157), (211, 683, 692, 229), (18, 587, 600, 40), (529, 718, 715, 531), (161, 663, 660, 155), (74, 616, 615, 72), (185, 667, 666, 187), (226, 690, 678, 205), (10, 582, 597, 36), (140, 652, 649, 134), (120, 636, 640, 118), (459, 704, 705, 461), (531, 715, 719, 533), (76, 612, 616, 74), (233, 694, 693, 231), (533, 719, 717, 527), (48, 603, 602, 50), (96, 626, 627, 98), (78, 614, 612, 76), (524, 716, 718, 529), (235, 695, 694, 233), (50, 602, 604, 52), (515, 706, 707, 539), (130, 641, 637, 125), (98, 627, 628, 100), (24, 590, 588, 20), (80, 606, 614, 78), (229, 692, 695, 235), (52, 604, 599, 54), (100, 628, 629, 102), (213, 684, 683, 211), (537, 720, 721, 535), (22, 589, 591, 26), (231, 693, 690, 226), (82, 610, 606, 80), (471, 758, 760, 482), (730, 731, 732, 733), (726, 728, 729, 727), (736, 738, 739, 737), (725, 729, 728, 724), (491, 781, 779, 489), (505, 732, 727, 723), (506, 730, 733, 504), (470, 770, 773, 481), (740, 755, 746, 445), (448, 735, 737, 450), (450, 737, 739, 454), (445, 746, 747, 447), (741, 743, 742, 740), (743, 745, 744, 742), (452, 745, 743, 449), (449, 743, 741, 446), (447, 747, 752, 734), (446, 741, 740, 445), (748, 750, 751, 749), (746, 755, 756, 748), (746, 748, 749, 747), (749, 753, 752, 747), (751, 754, 753, 749), (748, 756, 757, 750), (451, 750, 757, 744), (453, 751, 750, 451), (734, 752, 753, 736), (744, 757, 756, 742), (775, 776, 771, 774), (767, 770, 769, 766), (482, 760, 761, 484), (500, 764, 765, 723), (505, 763, 762, 498), (474, 759, 758, 471), (723, 765, 763, 505), (498, 762, 764, 500), (770, 775, 774, 769), (767, 768, 773, 770), (773, 779, 781, 777), (777, 781, 782, 778), (775, 777, 778, 776), (768, 780, 779, 773), (772, 789, 788, 785), (774, 785, 784, 769), (769, 784, 783, 766), (771, 772, 785, 774), (784, 787, 786, 783), (788, 792, 791, 787), (789, 793, 792, 788), (787, 791, 790, 786), (726, 792, 793, 728), (465, 766, 783, 495), (481, 773, 777, 483), (501, 772, 771, 475), (728, 793, 789, 724), (722, 788, 787, 503), (479, 768, 767, 467), (477, 776, 778, 485), (487, 780, 768, 479), (467, 767, 766, 465), (813, 876, 875, 812), (845, 916, 911, 842), (868, 944, 945, 869), (822, 886, 891, 825), (838, 905, 903, 836), (861, 935, 944, 868), (809, 870, 872, 811), (862, 938, 935, 861), (794, 421, 419, 795), (837, 904, 900, 833), (856, 929, 927, 855), (867, 943, 938, 862), (851, 923, 933, 859), (866, 942, 943, 867), (827, 894, 899, 832), (865, 941, 942, 866), (808, 265, 267, 807), (818, 881, 878, 815), (858, 932, 924, 852), (863, 939, 941, 865), (840, 908, 915, 844), (804, 291, 307, 803), (853, 925, 934, 860), (817, 880, 871, 810), (839, 906, 910, 841), (801, 323, 269, 806), (857, 930, 929, 856), (864, 940, 921, 849), (816, 879, 886, 822), (832, 899, 898, 831), (805, 271, 291, 804), (855, 927, 926, 854), (831, 898, 890, 824), (843, 912, 904, 837), (821, 884, 880, 817), (852, 924, 925, 853), (824, 890, 888, 823), (799, 387, 905, 838), (820, 883, 879, 816), (854, 926, 930, 857), (823, 888, 897, 830), (819, 882, 881, 818), (848, 920, 916, 845), (830, 897, 896, 829), (836, 903, 403, 797), (833, 900, 922, 850), (859, 933, 939, 863), (829, 896, 895, 828), (803, 307, 309, 802), (795, 419, 902, 835), (815, 878, 877, 814), (846, 917, 906, 839), (828, 895, 893, 826), (800, 325, 323, 801), (842, 911, 265, 808), (811, 872, 389, 798), (825, 891, 883, 820), (806, 269, 901, 834), (841, 910, 918, 847), (812, 875, 894, 827), (810, 871, 421, 794), (834, 901, 325, 800), (796, 405, 870, 809), (850, 922, 912, 843), (860, 934, 932, 858), (849, 921, 920, 848), (807, 267, 876, 813), (367, 839, 841, 369), (377, 833, 850, 393), (329, 819, 818, 313), (365, 840, 844, 381), (257, 797, 799, 261), (435, 867, 862, 437), (425, 854, 857, 423), (297, 805, 804, 279), (347, 832, 831, 345), (421, 405, 403, 419), (403, 903, 902, 419), (265, 911, 901, 269), (405, 389, 387, 403), (373, 357, 355, 371), (389, 373, 371, 387), (357, 874, 309, 307), (307, 291, 269, 323), (357, 307, 323, 355), (323, 325, 293, 355), (291, 267, 265, 269), (870, 879, 883, 872), (271, 881, 875, 876), (421, 871, 870, 405), (373, 873, 874, 357), (389, 872, 873, 373), (291, 271, 876, 267), (885, 892, 889, 887), (880, 884, 886, 879), (874, 887, 878, 309), (872, 883, 885, 873), (871, 880, 879, 870), (309, 878, 881, 271), (873, 885, 887, 874), (877, 890, 898, 882), (884, 893, 895, 886), (891, 896, 897, 892), (889, 888, 890, 877), (881, 882, 894, 875), (887, 889, 877, 878), (883, 891, 892, 885), (892, 897, 888, 889), (882, 898, 899, 894), (886, 895, 896, 891), (293, 913, 909, 907), (901, 900, 904, 325), (903, 906, 908, 902), (907, 909, 910, 905), (355, 293, 907, 371), (371, 907, 905, 387), (906, 917, 915, 908), (909, 919, 918, 910), (904, 912, 914, 913), (905, 910, 906, 903), (911, 916, 900, 901), (325, 904, 913, 293), (920, 921, 927, 922), (918, 925, 924, 917), (913, 914, 919, 909), (916, 920, 922, 900), (931, 937, 936, 928), (924, 932, 933, 923), (912, 929, 931, 914), (919, 928, 925, 918), (917, 924, 923, 915), (922, 927, 929, 912), (914, 931, 928, 919), (926, 944, 935, 930), (932, 941, 939, 933), (936, 943, 942, 934), (930, 935, 938, 937), (921, 940, 926, 927), (929, 930, 937, 931), (928, 936, 934, 925), (937, 938, 943, 936), (934, 942, 941, 932), (940, 945, 944, 926), (826, 893, 884, 821), (844, 915, 923, 851), (847, 918, 917, 846), (835, 902, 908, 840), (797, 403, 387, 799), (802, 309, 271, 805), (798, 389, 405, 796), (814, 877, 882, 819), (869, 945, 940, 864)])
_uv = me_cube_001.uv_layers.new(name='UVMap')
_uv.uv.foreach_set('vector', [-11.09, 1.0, -11.09, 2.0, -12.09, 2.0, -12.09, 1.0, -3.0, 1.0, -2.0, 1.0, -2.0, 2.0, -3.0, 2.0, -12.09, 14.62, -12.09, 15.62, -13.09, 15.62, -13.09, 14.62, -13.59, -3.031, -14.62, -3.031, -14.62, -4.031, -13.59, -4.031, -4.031, 2.0, -4.031, 1.0, -3.0, 1.0, -3.0, 2.0, -12.09, 1.0, -12.09, 0.5, -11.09, 0.5, -11.09, 1.0, 10.09, 14.09, 11.09, 14.09, 11.09, 15.12, 10.09, 15.12, 3.0, 6.0, 4.0, 6.0, 4.0, 5.0, 3.0, 5.0, -12.09, 2.0, -13.09, 2.0, -13.09, 1.0, -12.09, 1.0, -12.09, 14.62, -11.09, 14.62, -11.09, 15.62, -12.09, 15.62, -1.0, 1.0, 0.0, 1.0, 0.0, 2.0, -1.0, 2.0, -1.0, 2.0, -1.0, 3.0, -2.0, 3.0, -2.0, 2.0, -2.0, 1.0, -1.0, 1.0, -1.0, 2.0, -2.0, 2.0, -7.062, 3.031, -7.062, 3.531, -8.062, 3.531, -8.062, 3.031, 0.0, 1.0, 0.0, 0.0, 1.0, 0.0, 1.0, 1.0, 4.031, 13.09, 4.031, 12.59, 5.031, 12.59, 5.031, 13.09, 2.0, 1.0, 2.0, 0.0, 3.0, 0.0, 3.0, 1.0, 1.0, 2.0, 1.0, 3.0, 0.0, 3.0, 0.0, 2.0, -12.09, -8.562, -12.09, -9.062, -11.09, -9.062, -11.09, -8.562, -9.062, 14.09, -10.09, 14.09, -10.09, 13.09, -9.062, 13.09, 0.0, 1.0, 1.0, 1.0, 1.0, 2.0, 0.0, 2.0, -14.12, -12.59, -14.12, -13.09, -13.09, -13.09, -13.09, -12.59, 2.0, 1.0, 3.0, 1.0, 3.0, 2.0, 2.0, 2.0, 1.0, 1.0, 2.0, 1.0, 2.0, 2.0, 1.0, 2.0, 3.031, 14.62, 3.031, 14.09, 4.031, 14.09, 4.031, 14.62, -14.12, 2.0, -14.12, 1.0, -13.09, 1.0, -13.09, 2.0, -14.62, 8.562, -13.59, 8.562, -13.59, 9.562, -14.62, 9.562, 9.062, 15.12, 9.062, 15.62, 8.062, 15.62, 8.062, 15.12, -14.62, 10.59, -14.62, 9.562, -13.59, 9.562, -13.59, 10.59, 3.0, 2.0, 3.0, 3.0, 2.0, 3.0, 2.0, 2.0, 6.0, -3.0, 6.0, -2.0, 7.0, -2.0, 7.0, -3.0, -13.59, -4.031, -13.09, -4.031, -13.09, -3.031, -13.59, -3.031, 9.062, 18.66, 9.062, 19.16, 8.062, 19.16, 8.062, 18.66, -13.09, 14.62, -13.09, 14.09, -12.09, 14.09, -12.09, 14.62, -7.062, 3.531, -7.062, 3.031, -6.062, 3.031, -6.062, 3.531, -13.09, 3.031, -13.09, 3.531, -14.12, 3.531, -14.12, 3.031, -2.0, 0.0, -2.0, -1.0, -1.0, -1.0, -1.0, 0.0, -14.12, 3.031, -14.12, 3.531, -15.12, 3.531, -15.12, 3.031, -1.0, 0.0, -1.0, -1.0, 0.0, -1.0, 0.0, 0.0, 3.031, 13.09, 3.031, 12.59, 4.031, 12.59, 4.031, 13.09, -2.0, 1.0, -2.0, 0.0, -1.0, 0.0, -1.0, 1.0, -15.12, 6.562, -15.12, 6.031, -14.12, 6.031, -14.12, 6.562, -8.062, 13.09, -7.063, 13.09, -7.063, 14.09, -8.062, 14.09, -3.031, 13.59, -3.031, 14.09, -4.031, 14.09, -4.031, 13.59, 12.09, 14.62, 13.09, 14.62, 13.09, 15.62, 12.09, 15.62, 0.0, -1.0, 0.0, -2.0, 1.0, -2.0, 1.0, -1.0, 13.09, 14.62, 14.12, 14.62, 14.12, 15.62, 13.09, 15.62, 15.12, 14.62, 16.12, 14.62, 16.12, 15.62, 15.12, 15.62, 16.12, 14.62, 17.12, 14.63, 17.12, 15.63, 16.12, 15.62, 11.09, 14.09, 12.09, 14.09, 12.09, 15.12, 11.09, 15.12, -12.09, 5.031, -12.09, 5.531, -13.09, 5.531, -13.09, 5.031, -7.063, 13.09, -6.063, 13.09, -6.063, 14.09, -7.063, 14.09, 2.0, 0.0, 2.0, -1.0, 3.0, -1.0, 3.0, 0.0, 1.0, 0.0, 1.0, -1.0, 2.0, -1.0, 2.0, 0.0, 0.0, 0.0, 0.0, -1.0, 1.0, -1.0, 1.0, 0.0, 11.09, 15.12, 11.09, 15.62, 10.09, 15.62, 10.09, 15.12, 6.031, 13.59, 6.031, 14.09, 5.031, 14.09, 5.031, 13.59, 2.0, 3.0, 2.0, 4.0, 1.0, 4.0, 1.0, 3.0, 0.0, 3.0, 0.0, 4.0, -1.0, 4.0, -1.0, 3.0, 8.062, 18.66, 8.062, 19.16, 7.062, 19.16, 7.062, 18.66, -6.063, 15.12, -6.063, 15.62, -7.063, 15.62, -7.063, 15.12, 9.062, 15.12, 8.062, 15.12, 8.062, 14.09, 9.062, 14.09, 8.062, 13.59, 8.062, 14.09, 7.062, 14.09, 7.062, 13.59, -12.09, 7.062, -12.09, 6.562, -11.09, 6.562, -11.09, 7.062, -15.62, -9.062, -14.62, -9.062, -14.62, -8.062, -15.62, -8.062, -1.0, 17.62, -1.311e-06, 17.62, -1.431e-06, 18.66, -1.0, 18.66, -3.031, 14.09, -2.031, 14.09, -2.031, 15.12, -3.031, 15.12, -2.031, 14.09, -1.0, 14.09, -1.0, 15.12, -2.031, 15.12, -9.537e-07, 14.09, 1.0, 14.09, 1.0, 15.12, -1.073e-06, 15.12, -13.09, 13.59, -14.12, 13.59, -14.12, 12.59, -13.09, 12.59, 1.0, 14.09, 2.0, 14.09, 2.0, 15.12, 1.0, 15.12, 1.0, 3.0, 1.0, 4.0, 0.0, 4.0, 0.0, 3.0, -10.09, 2.0, -10.09, 2.531, -11.09, 2.531, -11.09, 2.0, 8.062, 15.12, 7.062, 15.12, 7.062, 14.09, 8.062, 14.09, -1.0, 3.0, -1.0, 4.0, -2.0, 4.0, -2.0, 3.0, -10.09, 14.09, -11.09, 14.09, -11.09, 13.09, -10.09, 13.09, 3.0, 3.0, 3.0, 4.0, 2.0, 4.0, 2.0, 3.0, -8.062, -11.59, -8.062, -11.09, -9.062, -11.09, -9.062, -11.59, 15.12, 16.12, 15.12, 15.62, 16.12, 15.62, 16.12, 16.12, 1.0, 4.0, 1.0, 5.0, 0.0, 5.0, 0.0, 4.0, -14.12, -12.59, -14.12, -11.59, -15.12, -11.59, -15.12, -12.59, 5.0, 4.0, 4.0, 4.0, 4.0, 5.0, 5.0, 5.0, 1.0, 6.0, 1.0, 7.0, 0.0, 7.0, 0.0, 6.0, -10.09, 1.0, -11.09, 1.0, -11.09, -9.537e-07, -10.09, -9.537e-07, 1.0, 5.0, 1.0, 6.0, 0.0, 6.0, 0.0, 5.0, 1.0, 7.0, 2.0, 7.0, 2.0, 8.031, 1.0, 8.031, 15.12, 18.12, 15.12, 18.66, 14.12, 18.66, 14.12, 18.12, 10.09, 13.59, 10.09, 14.09, 9.062, 14.09, 9.062, 13.59, -11.09, 5.031, -11.09, 5.531, -12.09, 5.531, -12.09, 5.031, 12.09, 19.16, 12.09, 18.66, 13.09, 18.66, 13.09, 19.16, 4.531, 17.62, 3.531, 17.62, 3.531, 16.62, 4.531, 16.62, -11.09, -8.562, -10.09, -8.562, -10.09, -7.562, -11.09, -7.562, 1.0, 7.0, 1.0, 8.031, 0.0, 8.031, 0.0, 7.0, 1.0, 5.0, 2.0, 5.0, 2.0, 6.0, 1.0, 6.0, -10.09, -6.562, -11.09, -6.562, -11.09, -7.562, -10.09, -7.562, -11.09, -6.562, -12.09, -6.562, -12.09, -7.562, -11.09, -7.562, -12.09, -6.562, -13.09, -6.562, -13.09, -7.562, -12.09, -7.562, -12.09, -7.562, -13.09, -7.562, -13.09, -8.562, -12.09, -8.562, -9.062, -9.537e-07, -8.062, -9.537e-07, -8.062, 1.0, -9.062, 1.0, -5.031, 13.59, -5.031, 14.09, -6.063, 14.09, -6.063, 13.59, 1.0, 6.0, 2.0, 6.0, 2.0, 7.0, 1.0, 7.0, -10.09, 13.09, -10.09, 12.59, -9.062, 12.59, -9.062, 13.09, -9.062, 12.59, -10.09, 12.59, -10.09, 11.59, -9.062, 11.59, -1.0, 7.0, -2.0, 7.0, -2.0, 6.0, -1.0, 6.0, -11.09, 12.59, -12.09, 12.59, -12.09, 11.59, -11.09, 11.59, 0.0, 7.0, -1.0, 7.0, -1.0, 6.0, 0.0, 6.0, -9.062, 14.62, -9.062, 14.09, -8.062, 14.09, -8.062, 14.62, 0.0, 6.0, -1.0, 6.0, -1.0, 5.0, 0.0, 5.0, 16.12, 16.12, 16.12, 15.62, 17.12, 15.63, 17.12, 16.13, 0.0, 8.031, -1.0, 8.031, -1.0, 7.0, 0.0, 7.0, -2.0, 7.0, -3.0, 7.0, -3.0, 6.0, -2.0, 6.0, -6.063, 18.66, -7.063, 18.66, -7.063, 17.62, -6.063, 17.62, 7.0, 5.0, 7.0, 4.0, 6.0, 4.0, 6.0, 5.0, -15.62, -8.062, -14.62, -8.062, -14.62, -7.062, -15.62, -7.062, -10.09, 14.62, -10.09, 14.09, -9.062, 14.09, -9.062, 14.62, 6.031, 13.59, 5.031, 13.59, 5.031, 12.59, 6.031, 12.59, -9.062, 10.59, -9.062, 11.09, -10.09, 11.09, -10.09, 10.59, 9.062, 11.59, 9.062, 11.09, 10.09, 11.09, 10.09, 11.59, -3.531, 16.62, -2.531, 16.62, -2.531, 17.62, -3.531, 17.62, 7.062, 12.59, 8.062, 12.59, 8.062, 13.59, 7.062, 13.59, -3.0, 7.0, -4.031, 7.0, -4.031, 6.0, -3.0, 6.0, -9.062, -12.59, -8.062, -12.59, -8.062, -11.59, -9.062, -11.59, -2.0, 8.031, -2.0, 9.031, -3.0, 9.031, -3.0, 8.031, 8.062, 12.59, 9.062, 12.59, 9.062, 13.59, 8.062, 13.59, -2.0, 7.0, -2.0, 8.031, -3.0, 8.031, -3.0, 7.0, -3.0, 7.0, -3.0, 8.031, -4.031, 8.031, -4.031, 7.0, -9.062, -11.59, -9.062, -11.09, -10.09, -11.09, -10.09, -11.59, -10.09, -11.59, -11.09, -11.59, -11.09, -12.59, -10.09, -12.59, -3.0, 9.031, -3.0, 10.03, -4.031, 10.03, -4.031, 9.031, -8.062, -13.09, -8.062, -12.59, -9.062, -12.59, -9.062, -13.09, -11.09, -11.59, -12.09, -11.59, -12.09, -12.59, -11.09, -12.59, -16.12, -11.09, -16.12, -11.59, -15.12, -11.59, -15.12, -11.09, -12.09, -3.531, -12.09, -4.031, -11.09, -4.031, -11.09, -3.531, -3.0, 8.031, -3.0, 9.031, -4.031, 9.031, -4.031, 8.031, -2.0, 9.031, -1.0, 9.031, -1.0, 10.03, -2.0, 10.03, -2.0, 10.03, -2.0, 11.03, -3.0, 11.03, -3.0, 10.03, 9.062, 12.59, 10.09, 12.59, 10.09, 13.59, 9.062, 13.59, -2.0, 9.031, -2.0, 10.03, -3.0, 10.03, -3.0, 9.031, -11.09, 10.59, -11.09, 11.09, -12.09, 11.09, -12.09, 10.59, -11.09, 14.62, -11.09, 14.09, -10.09, 14.09, -10.09, 14.62, 3.031, 13.09, 4.031, 13.09, 4.031, 14.09, 3.031, 14.09, 4.031, 13.09, 5.031, 13.09, 5.031, 14.09, 4.031, 14.09, -9.537e-07, 13.09, -9.537e-07, 12.59, 1.0, 12.59, 1.0, 13.09, 12.09, 18.66, 12.09, 19.16, 11.09, 19.16, 11.09, 18.66, -3.0, 10.03, -3.0, 11.03, -4.031, 11.03, -4.031, 10.03, 10.09, 12.59, 11.09, 12.59, 11.09, 13.59, 10.09, 13.59, -1.0, 10.03, 0.0, 10.03, 0.0, 11.03, -1.0, 11.03, 8.062, 11.59, 9.062, 11.59, 9.062, 12.59, 8.062, 12.59, 4.031, 14.62, 4.031, 14.09, 5.031, 14.09, 5.031, 14.62, 3.031, 14.09, 2.0, 14.09, 2.0, 13.09, 3.031, 13.09, 7.062, 11.59, 8.062, 11.59, 8.062, 12.59, 7.062, 12.59, -2.0, 10.03, -1.0, 10.03, -1.0, 11.03, -2.0, 11.03, 1.0, 14.09, -9.537e-07, 14.09, -9.537e-07, 13.09, 1.0, 13.09, -10.09, 10.59, -10.09, 11.09, -11.09, 11.09, -11.09, 10.59, -1.0, 9.031, 0.0, 9.031, 0.0, 10.03, -1.0, 10.03, -5.031, 15.12, -5.031, 15.62, -6.063, 15.62, -6.063, 15.12, -13.09, -3.531, -13.09, -4.031, -12.09, -4.031, -12.09, -3.531, 2.0, 14.09, 1.0, 14.09, 1.0, 13.09, 2.0, 13.09, 1.0, 9.031, 2.0, 9.031, 2.0, 10.03, 1.0, 10.03, 1.0, 10.03, 2.0, 10.03, 2.0, 11.03, 1.0, 11.03, 1.0, 8.031, 1.0, 9.031, 0.0, 9.031, 0.0, 8.031, 0.0, 10.03, 1.0, 10.03, 1.0, 11.03, 0.0, 11.03, 0.0, 9.031, 1.0, 9.031, 1.0, 10.03, 0.0, 10.03, -15.12, -11.09, -15.12, -11.59, -14.12, -11.59, -14.12, -11.09, -12.09, 5.031, -13.09, 5.031, -13.09, 4.031, -12.09, 4.031, -11.09, 5.031, -12.09, 5.031, -12.09, 4.031, -11.09, 4.031, 7.062, 11.59, 7.062, 11.09, 8.062, 11.09, 8.062, 11.59, -11.09, -8.562, -11.09, -9.062, -10.09, -9.062, -10.09, -8.562, -9.537e-07, 14.09, -1.0, 14.09, -1.0, 13.09, -9.537e-07, 13.09, 10.09, 11.59, 11.09, 11.59, 11.09, 12.59, 10.09, 12.59, 15.12, 17.12, 16.12, 17.12, 16.12, 18.12, 15.12, 18.12, 4.0, 4.0, 3.0, 4.0, 3.0, 5.0, 4.0, 5.0, -4.031, 6.0, -4.031, 5.0, -3.0, 5.0, -3.0, 6.0, -8.062, 2.0, -8.062, 2.531, -9.062, 2.531, -9.062, 2.0, 16.12, 17.12, 15.12, 17.12, 15.12, 16.12, 16.12, 16.12, 17.12, 17.13, 16.12, 17.12, 16.12, 16.12, 17.12, 16.13, -7.562, 17.62, -7.562, 16.62, -6.563, 16.62, -6.563, 17.62, -9.562, 17.62, -9.562, 16.62, -8.562, 16.62, -8.562, 17.62, -2.531, 17.62, -2.531, 16.62, -1.5, 16.62, -1.5, 17.62, -15.62, -9.062, -15.62, -10.09, -14.62, -10.09, -14.62, -9.062, -11.59, 17.62, -11.59, 16.62, -10.59, 16.62, -10.59, 17.62, -15.12, 2.0, -15.12, 1.0, -14.12, 1.0, -14.12, 2.0, -1.431e-06, 18.66, -1.311e-06, 17.62, 1.0, 17.62, 1.0, 18.66, 5.031, 18.66, 5.031, 17.62, 6.031, 17.62, 6.031, 18.66, 1.0, 17.62, 2.0, 17.62, 2.0, 18.66, 1.0, 18.66, -15.12, 5.031, -15.12, 4.031, -14.12, 4.031, -14.12, 5.031, 3.031, 17.62, 4.031, 17.62, 4.031, 18.66, 3.031, 18.66, -15.62, -6.062, -14.62, -6.062, -14.62, -5.031, -15.62, -5.031, -3.0, 6.0, -3.0, 5.0, -2.0, 5.0, -2.0, 6.0, -11.09, -9.537e-07, -11.09, -0.5, -10.09, -0.5, -10.09, -9.537e-07, 8.062, 15.12, 8.062, 15.62, 7.062, 15.62, 7.062, 15.12, -4.031, 7.0, -5.031, 7.0, -5.031, 6.0, -4.031, 6.0, 3.031, 18.66, 2.0, 18.66, 2.0, 17.62, 3.031, 17.62, -3.0, 6.0, -4.0, 6.0, -4.0, 7.0, -3.0, 7.0, -6.031, 7.0, -7.031, 7.0, -7.031, 6.0, -6.031, 6.0, -11.09, -11.59, -11.09, -11.09, -12.09, -11.09, -12.09, -11.59, -5.031, 7.0, -6.031, 7.0, -6.031, 6.0, -5.031, 6.0, -14.12, -12.09, -14.12, -12.59, -13.09, -12.59, -13.09, -12.09, 14.12, 16.12, 14.12, 15.62, 15.12, 15.62, 15.12, 16.12, -6.031, 6.0, -6.031, 5.0, -5.031, 5.0, -5.031, 6.0, -11.09, 7.062, -11.09, 6.562, -10.09, 6.562, -10.09, 7.062, -5.031, 7.0, -5.031, 8.031, -6.031, 8.031, -6.031, 7.0, -9.062, 8.062, -10.09, 8.062, -10.09, 7.062, -9.062, 7.062, -4.531, 17.62, -4.531, 16.62, -3.531, 16.62, -3.531, 17.62, 1.0, 13.09, 1.0, 12.59, 2.0, 12.59, 2.0, 13.09, -9.062, 1.0, -8.062, 1.0, -8.062, 2.0, -9.062, 2.0, -7.031, 6.0, -7.031, 5.0, -6.031, 5.0, -6.031, 6.0, -4.031, 13.59, -4.031, 14.09, -5.031, 14.09, -5.031, 13.59, -11.09, 14.62, -10.09, 14.62, -10.09, 15.62, -11.09, 15.62, -10.09, 14.62, -9.062, 14.62, -9.062, 15.62, -10.09, 15.62, -10.09, 2.0, -11.09, 2.0, -11.09, 1.0, -10.09, 1.0, -12.09, 11.59, -12.09, 11.09, -11.09, 11.09, -11.09, 11.59, -6.031, 7.0, -6.031, 8.031, -7.031, 8.031, -7.031, 7.0, -7.031, 8.031, -8.031, 8.031, -8.031, 7.0, -7.031, 7.0, -4.031, 13.59, -5.031, 13.59, -5.031, 12.59, -4.031, 12.59, -14.62, 10.59, -13.59, 10.59, -13.59, 11.59, -14.62, 11.59, 3.0, 1.0, 4.0, 1.0, 4.0, 2.0, 3.0, 2.0, -5.0, 6.0, -5.0, 7.0, -4.0, 7.0, -4.0, 6.0, -9.062, 13.09, -9.062, 12.59, -8.062, 12.59, -8.062, 13.09, -9.062, -13.09, -9.062, -12.59, -10.09, -12.59, -10.09, -13.09, 4.0, 1.0, 5.031, 1.0, 5.031, 2.0, 4.0, 2.0, -11.09, 11.59, -11.09, 11.09, -10.09, 11.09, -10.09, 11.59, 6.031, 1.0, 7.031, 1.0, 7.031, 2.0, 6.031, 2.0, 5.031, 2.0, 5.031, 3.0, 4.0, 3.0, 4.0, 2.0, 5.031, 1.0, 6.031, 1.0, 6.031, 2.0, 5.031, 2.0, -10.09, -9.537e-07, -10.09, -0.5, -9.062, -0.5, -9.062, -9.537e-07, -9.062, -14.12, -8.062, -14.12, -8.062, -13.09, -9.062, -13.09, 8.062, 16.62, 8.562, 16.62, 8.562, 17.62, 8.062, 17.62, -10.09, 7.062, -10.09, 6.562, -9.062, 6.562, -9.062, 7.062, 5.031, 1.0, 5.031, 0.0, 6.031, 0.0, 6.031, 1.0, -10.09, -14.12, -9.062, -14.12, -9.062, -13.09, -10.09, -13.09, 4.0, 1.0, 4.0, 0.0, 5.031, 0.0, 5.031, 1.0, -13.09, -3.531, -12.09, -3.531, -12.09, -2.531, -13.09, -2.531, -12.09, -3.531, -11.09, -3.531, -11.09, -2.531, -12.09, -2.531, 4.0, 0.0, 4.0, -1.0, 5.031, -1.0, 5.031, 0.0, -5.031, 13.59, -6.063, 13.59, -6.063, 12.59, -5.031, 12.59, 5.031, 0.0, 5.031, -1.0, 6.031, -1.0, 6.031, 0.0, 8.062, 11.59, 8.062, 11.09, 9.062, 11.09, 9.062, 11.59, -12.09, -13.09, -13.09, -13.09, -13.09, -14.12, -12.09, -14.12, 6.031, 3.0, 6.031, 4.0, 5.031, 4.0, 5.031, 3.0, -3.031, 12.59, -2.031, 12.59, -2.031, 13.59, -3.031, 13.59, -11.09, -13.09, -12.09, -13.09, -12.09, -14.12, -11.09, -14.12, -7.063, 13.09, -7.063, 12.59, -6.063, 12.59, -6.063, 13.09, 6.031, 2.0, 6.031, 3.0, 5.031, 3.0, 5.031, 2.0, -11.09, -9.594, -12.09, -9.594, -12.09, -10.59, -11.09, -10.59, -12.09, -9.594, -13.09, -9.594, -13.09, -10.59, -12.09, -10.59, -10.09, 11.59, -10.09, 11.09, -9.062, 11.09, -9.062, 11.59, -2.031, 12.59, -1.0, 12.59, -1.0, 13.59, -2.031, 13.59, 12.09, 15.12, 12.09, 15.62, 11.09, 15.62, 11.09, 15.12, 5.031, 3.0, 5.031, 4.0, 4.0, 4.0, 4.0, 3.0, 14.12, 16.12, 15.12, 16.12, 15.12, 17.12, 14.12, 17.12, 4.0, 5.0, 4.0, 6.0, 5.0, 6.0, 5.0, 5.0, 13.09, 16.12, 14.12, 16.12, 14.12, 17.12, 13.09, 17.12, -12.09, -11.09, -13.09, -11.09, -13.09, -12.09, -12.09, -12.09, 8.062, 17.62, 7.062, 17.62, 7.062, 16.62, 8.062, 16.62, -13.09, -11.09, -14.12, -11.09, -14.12, -12.09, -13.09, -12.09, 7.031, 1.0, 8.031, 1.0, 8.031, 2.0, 7.031, 2.0, -3.031, 15.12, -3.031, 15.62, -4.031, 15.62, -4.031, 15.12, -11.09, 9.562, -10.09, 9.562, -10.09, 10.59, -11.09, 10.59, -11.09, 10.59, -12.09, 10.59, -12.09, 9.562, -11.09, 9.562, -10.09, 9.562, -9.062, 9.562, -9.062, 10.59, -10.09, 10.59, 5.031, 14.62, 5.031, 14.09, 6.031, 14.09, 6.031, 14.62, -11.09, 8.062, -12.09, 8.062, -12.09, 7.062, -11.09, 7.062, -7.031, 6.0, -8.031, 6.0, -8.031, 5.0, -7.031, 5.0, -9.062, 14.62, -8.062, 14.62, -8.062, 15.62, -9.062, 15.62, -7.031, 7.0, -8.031, 7.0, -8.031, 6.0, -7.031, 6.0, -8.062, -7.562, -8.062, -8.562, -7.062, -8.562, -7.062, -7.562, 10.09, 17.62, 11.09, 17.62, 11.09, 18.66, 10.09, 18.66, 3.0, 4.0, 4.0, 4.0, 4.0, 3.0, 3.0, 3.0, 16.12, 18.12, 16.12, 17.12, 17.12, 17.13, 17.12, 18.13, 0.0, -3.0, 0.0, -4.0, 1.0, -4.0, 1.0, -3.0, -15.62, 17.62, -15.62, 16.62, -14.62, 16.62, -14.62, 17.62, 0.0, -2.0, 0.0, -3.0, 1.0, -3.0, 1.0, -2.0, -14.62, -7.062, -13.59, -7.062, -13.59, -6.062, -14.62, -6.062, -5.031, 6.562, -6.062, 6.562, -6.062, 5.531, -5.031, 5.531, -4.031, -5.562, -4.031, -4.531, -5.031, -4.531, -5.031, -5.562, 1.0, 11.59, 1.0, 10.59, 2.0, 10.59, 2.0, 11.59, -4.031, 5.531, -3.031, 5.531, -3.031, 6.562, -4.031, 6.562, 5.031, 11.59, 5.031, 10.59, 6.031, 10.59, 6.031, 11.59, -14.62, -11.09, -13.59, -11.09, -13.59, -10.09, -14.62, -10.09, -3.031, 11.59, -3.031, 10.59, -2.031, 10.59, -2.031, 11.59, 0.0, -4.0, 0.0, -5.0, 1.0, -5.0, 1.0, -4.0, 0.0, -6.0, 0.0, -7.0, 1.0, -7.0, 1.0, -6.0, -14.62, 17.62, -14.62, 16.62, -13.59, 16.62, -13.59, 17.62, 0.0, -5.0, 0.0, -6.0, 1.0, -6.0, 1.0, -5.0, 16.12, 19.16, 16.12, 18.12, 17.12, 18.13, 17.12, 19.16, -6.563, 15.62, -5.531, 15.62, -5.531, 16.62, -6.563, 16.62, 0.0, -8.0, -1.0, -8.0, -1.0, -9.0, 0.0, -9.0, -5.031, -5.562, -5.031, -4.531, -6.062, -4.531, -6.062, -5.562, 1.0, -9.0, 2.0, -9.0, 2.0, -8.0, 1.0, -8.0, 1.0, -5.0, 2.0, -5.0, 2.0, -4.0, 1.0, -4.0, 0.0, -7.0, 0.0, -8.0, 1.0, -8.0, 1.0, -7.0, 0.0, -5.0, -1.0, -5.0, -1.0, -6.0, 0.0, -6.0, -5.031, 5.531, -4.031, 5.531, -4.031, 6.562, -5.031, 6.562, 0.0, -8.0, 0.0, -9.0, 1.0, -9.0, 1.0, -8.0, -12.59, 16.62, -13.59, 16.62, -13.59, 15.62, -12.59, 15.62, -9.062, -7.562, -9.062, -8.562, -8.062, -8.562, -8.062, -7.562, 2.0, -7.0, 3.0, -7.0, 3.0, -6.0, 2.0, -6.0, 2.0, -9.0, 3.0, -9.0, 3.0, -8.0, 2.0, -8.0, -13.59, 6.562, -12.59, 6.562, -12.59, 7.562, -13.59, 7.562, 10.09, 15.62, 11.09, 15.62, 11.09, 16.62, 10.09, 16.62, 2.0, -4.0, 3.0, -4.0, 3.0, -3.0, 2.0, -3.0, 2.0, -6.0, 3.0, -6.0, 3.0, -5.0, 2.0, -5.0, -3.031, 5.531, -2.031, 5.531, -2.031, 6.562, -3.031, 6.562, 4.031, 11.59, 4.031, 10.59, 5.031, 10.59, 5.031, 11.59, 1.0, -3.0, 2.0, -3.0, 2.0, -2.0, 1.0, -2.0, 1.0, -7.0, 2.0, -7.0, 2.0, -6.0, 1.0, -6.0, -14.62, -14.12, -13.59, -14.12, -13.59, -13.09, -14.62, -13.09, -7.062, 5.531, -7.062, 4.531, -6.062, 4.531, -6.062, 5.531, -14.12, 5.531, -13.09, 5.531, -13.09, 6.562, -14.12, 6.562, 1.0, -6.0, 2.0, -6.0, 2.0, -5.0, 1.0, -5.0, -1.0, 12.59, -2.031, 12.59, -2.031, 11.59, -1.0, 11.59, -2.031, 5.531, -1.0, 5.531, -1.0, 6.562, -2.031, 6.562, -14.62, -8.062, -13.59, -8.062, -13.59, -7.062, -14.62, -7.062, -10.59, 16.62, -9.562, 16.62, -9.562, 17.62, -10.59, 17.62, 3.0, -3.0, 4.0, -3.0, 4.0, -2.0, 3.0, -2.0, -11.09, 5.531, -11.09, 4.531, -10.09, 4.531, -10.09, 5.531, 3.0, -5.0, 4.0, -5.0, 4.0, -4.0, 3.0, -4.0, -2.031, 12.59, -3.031, 12.59, -3.031, 11.59, -2.031, 11.59, 11.59, 15.62, 12.59, 15.62, 12.59, 16.62, 11.59, 16.62, -6.062, -5.562, -6.062, -4.531, -7.062, -4.531, -7.062, -5.562, 2.0, -5.0, 3.0, -5.0, 3.0, -4.0, 2.0, -4.0, -13.59, 7.562, -12.59, 7.562, -12.59, 8.562, -13.59, 8.562, -10.09, -7.562, -10.09, -8.562, -9.062, -8.562, -9.062, -7.562, 2.0, -3.0, 3.0, -3.0, 3.0, -2.0, 2.0, -2.0, 2.0, -8.0, 3.0, -8.0, 3.0, -7.0, 2.0, -7.0, -14.62, -3.031, -13.59, -3.031, -13.59, -2.031, -14.62, -2.031, 5.531, 16.62, 6.562, 16.62, 6.562, 17.62, 5.531, 17.62, -2.031, 11.59, -2.031, 10.59, -1.0, 10.59, -1.0, 11.59, 4.0, -5.0, 5.031, -5.0, 5.031, -4.0, 4.0, -4.0, -11.09, 15.62, -10.09, 15.62, -10.09, 16.62, -11.09, 16.62, -14.62, -9.062, -13.59, -9.062, -13.59, -8.062, -14.62, -8.062, -4.031, 12.59, -5.031, 12.59, -5.031, 11.59, -4.031, 11.59, 4.0, -7.0, 5.031, -7.0, 5.031, -6.0, 4.0, -6.0, 3.0, -6.0, 4.0, -6.0, 4.0, -5.0, 3.0, -5.0, -14.12, 13.59, -13.09, 13.59, -13.09, 14.62, -14.12, 14.62, -5.031, 15.62, -4.031, 15.62, -4.031, 16.62, -5.031, 16.62, 3.0, -9.0, 4.0, -9.0, 4.0, -8.0, 3.0, -8.0, 3.0, -7.0, 4.0, -7.0, 4.0, -6.0, 3.0, -6.0, -3.031, 12.59, -4.031, 12.59, -4.031, 11.59, -3.031, 11.59, -7.062, -5.562, -7.062, -4.531, -8.062, -4.531, -8.062, -5.562, -14.62, -5.031, -13.59, -5.031, -13.59, -4.031, -14.62, -4.031, -10.09, -6.562, -9.062, -6.562, -9.062, -5.562, -10.09, -5.562, -9.062, -6.562, -8.062, -6.562, -8.062, -5.562, -9.062, -5.562, -8.062, -6.562, -7.062, -6.562, -7.062, -5.562, -8.062, -5.562, -7.062, -6.562, -6.062, -6.562, -6.062, -5.562, -7.062, -5.562, -6.062, -6.562, -5.031, -6.562, -5.031, -5.562, -6.062, -5.562, -4.031, -6.562, -3.031, -6.562, -3.031, -5.562, -4.031, -5.562, -5.031, -6.562, -4.031, -6.562, -4.031, -5.562, -5.031, -5.562, 4.0, -3.0, 5.031, -3.0, 5.031, -2.0, 4.0, -2.0, 4.0, -8.0, 5.031, -8.0, 5.031, -7.0, 4.0, -7.0, -9.062, 5.531, -9.062, 4.531, -8.062, 4.531, -8.062, 5.531, -1.0, 5.531, -2.384e-07, 5.531, -3.576e-07, 6.562, -1.0, 6.562, 4.0, -6.0, 5.031, -6.0, 5.031, -5.0, 4.0, -5.0, 4.0, -4.0, 5.031, -4.0, 5.031, -3.0, 4.0, -3.0, -14.62, -6.062, -13.59, -6.062, -13.59, -5.031, -14.62, -5.031, -4.031, 5.531, -4.031, 4.531, -3.031, 4.531, -3.031, 5.531, 4.0, -9.0, 5.031, -9.0, 5.031, -8.0, 4.0, -8.0, -6.062, 6.562, -7.062, 6.562, -7.062, 5.531, -6.062, 5.531, -8.062, -5.562, -8.062, -4.531, -9.062, -4.531, -9.062, -5.562, -1.0, -7.0, -2.0, -7.0, -2.0, -8.0, -1.0, -8.0, -1.0, -2.0, -2.0, -2.0, -2.0, -3.0, -1.0, -3.0, -13.59, 10.59, -12.59, 10.59, -12.59, 11.59, -13.59, 11.59, 2.531, 15.62, 3.531, 15.62, 3.531, 16.62, 2.531, 16.62, -1.0, 5.531, -1.0, 4.531, -2.384e-07, 4.531, -2.384e-07, 5.531, 0.0, -4.0, -1.0, -4.0, -1.0, -5.0, 0.0, -5.0, 4.031, 18.66, 4.031, 17.62, 5.031, 17.62, 5.031, 18.66, -7.153e-07, 11.59, -7.153e-07, 10.59, 1.0, 10.59, 1.0, 11.59, -5.031, 11.59, -5.031, 10.59, -4.031, 10.59, -4.031, 11.59, -7.153e-07, 11.59, 1.0, 11.59, 1.0, 12.59, -9.537e-07, 12.59, 0.0, -2.0, -1.0, -2.0, -1.0, -3.0, 0.0, -3.0, 0.0, -6.0, -1.0, -6.0, -1.0, -7.0, 0.0, -7.0, 8.562, 15.62, 9.562, 15.62, 9.562, 16.62, 8.562, 16.62, -5.031, 5.531, -5.031, 4.531, -4.031, 4.531, -4.031, 5.531, -2.0, -4.0, -3.0, -4.0, -3.0, -5.0, -2.0, -5.0, -6.062, 5.531, -6.062, 4.531, -5.031, 4.531, -5.031, 5.531, 2.0, 11.59, 3.031, 11.59, 3.031, 12.59, 2.0, 12.59, -2.0, -6.0, -3.0, -6.0, -3.0, -7.0, -2.0, -7.0, -1.0, -5.0, -2.0, -5.0, -2.0, -6.0, -1.0, -6.0, -1.0, -3.0, -2.0, -3.0, -2.0, -4.0, -1.0, -4.0, -1.0, -8.0, -2.0, -8.0, -2.0, -9.0, -1.0, -9.0, -4.031, -7.562, -4.031, -8.562, -3.031, -8.562, -3.031, -7.562, -12.59, 15.62, -11.59, 15.62, -11.59, 16.62, -12.59, 16.62, -1.0, -6.0, -2.0, -6.0, -2.0, -7.0, -1.0, -7.0, 1.0, 11.59, 2.0, 11.59, 2.0, 12.59, 1.0, 12.59, 5.531, 15.62, 6.562, 15.62, 6.562, 16.62, 5.531, 16.62, -1.0, -4.0, -2.0, -4.0, -2.0, -5.0, -1.0, -5.0, -3.0, -6.0, -4.031, -6.0, -4.031, -7.0, -3.0, -7.0, -10.09, 5.531, -10.09, 4.531, -9.062, 4.531, -9.062, 5.531, -13.59, 9.562, -12.59, 9.562, -12.59, 10.59, -13.59, 10.59, -3.0, -8.0, -4.031, -8.0, -4.031, -9.0, -3.0, -9.0, -3.0, -3.0, -4.031, -3.0, -4.031, -4.0, -3.0, -4.0, -3.0, -5.0, -4.031, -5.0, -4.031, -6.0, -3.0, -6.0, -8.062, 6.562, -9.062, 6.562, -9.062, 5.531, -8.062, 5.531, -2.0, -2.0, -3.0, -2.0, -3.0, -3.0, -2.0, -3.0, -1.5, 17.62, -1.5, 16.62, -0.5, 16.62, -0.5, 17.62, -9.062, -5.562, -9.062, -4.531, -10.09, -4.531, -10.09, -5.562, -7.062, 6.562, -8.062, 6.562, -8.062, 5.531, -7.062, 5.531, -2.0, -5.0, -3.0, -5.0, -3.0, -6.0, -2.0, -6.0, -14.12, -1.0, -13.09, -1.0, -13.09, -9.537e-07, -14.12, -9.537e-07, -2.0, -8.0, -3.0, -8.0, -3.0, -9.0, -2.0, -9.0, -1.0, 11.59, -1.0, 10.59, -7.153e-07, 10.59, -7.153e-07, 11.59, -4.031, -5.0, -5.031, -5.0, -5.031, -6.0, -4.031, -6.0, -9.062, 6.562, -10.09, 6.562, -10.09, 5.531, -9.062, 5.531, -14.62, -10.09, -13.59, -10.09, -13.59, -9.062, -14.62, -9.062, -5.531, 17.62, -5.531, 16.62, -4.531, 16.62, -4.531, 17.62, -4.031, -2.0, -5.031, -2.0, -5.031, -3.0, -4.031, -3.0, -0.5, 15.62, 0.5, 15.62, 0.5, 16.62, -0.5, 16.62, 3.031, 11.59, 4.031, 11.59, 4.031, 12.59, 3.031, 12.59, -5.031, -7.562, -5.031, -8.562, -4.031, -8.562, -4.031, -7.562, -3.0, -4.0, -4.031, -4.0, -4.031, -5.0, -3.0, -5.0, -12.59, 5.531, -11.59, 5.531, -11.59, 6.562, -12.59, 6.562, 3.031, 11.59, 3.031, 10.59, 4.031, 10.59, 4.031, 11.59, 8.562, 16.62, 9.562, 16.62, 9.562, 17.62, 8.562, 17.62, -3.0, -2.0, -4.031, -2.0, -4.031, -3.0, -3.0, -3.0, -3.0, -7.0, -4.031, -7.0, -4.031, -8.0, -3.0, -8.0, -13.59, 8.562, -12.59, 8.562, -12.59, 9.562, -13.59, 9.562, -5.031, -2.0, -6.031, -2.0, -6.031, -3.0, -5.031, -3.0, -6.062, -7.562, -6.062, -8.562, -5.031, -8.562, -5.031, -7.562, 11.59, 16.62, 12.59, 16.62, 12.59, 17.62, 11.59, 17.62, -2.031, 5.531, -2.031, 4.531, -1.0, 4.531, -1.0, 5.531, -5.031, -4.0, -6.031, -4.0, -6.031, -5.0, -5.031, -5.0, -8.062, 15.62, -7.063, 15.62, -7.063, 16.62, -8.062, 16.62, 5.031, 11.59, 6.031, 11.59, 6.031, 12.59, 5.031, 12.59, -14.12, -9.537e-07, -13.09, -9.537e-07, -13.09, 1.0, -14.12, 1.0, -4.031, -8.0, -5.031, -8.0, -5.031, -9.0, -4.031, -9.0, -3.531, 15.62, -2.531, 15.62, -2.531, 16.62, -3.531, 16.62, -4.031, -6.0, -5.031, -6.0, -5.031, -7.0, -4.031, -7.0, 4.031, 11.59, 5.031, 11.59, 5.031, 12.59, 4.031, 12.59, -3.031, 5.531, -3.031, 4.531, -2.031, 4.531, -2.031, 5.531, -4.031, -4.0, -5.031, -4.0, -5.031, -5.0, -4.031, -5.0, -4.031, 11.59, -4.031, 10.59, -3.031, 10.59, -3.031, 11.59, -10.09, -7.562, -9.062, -7.562, -9.062, -6.562, -10.09, -6.562, -8.062, -7.562, -7.062, -7.562, -7.062, -6.562, -8.062, -6.562, -9.062, -7.562, -8.062, -7.562, -8.062, -6.562, -9.062, -6.562, -6.031, -5.0, -7.031, -5.0, -7.031, -6.0, -6.031, -6.0, -6.062, -7.562, -5.031, -7.562, -5.031, -6.562, -6.062, -6.562, -5.031, -7.562, -4.031, -7.562, -4.031, -6.562, -5.031, -6.562, -4.031, -7.562, -3.031, -7.562, -3.031, -6.562, -4.031, -6.562, -5.031, -7.0, -6.031, -7.0, -6.031, -8.0, -5.031, -8.0, -8.062, 5.531, -8.062, 4.531, -7.062, 4.531, -7.062, 5.531, -10.09, 6.562, -11.09, 6.562, -11.09, 5.531, -10.09, 5.531, -5.031, -5.0, -6.031, -5.0, -6.031, -6.0, -5.031, -6.0, -5.031, -3.0, -6.031, -3.0, -6.031, -4.0, -5.031, -4.0, -5.031, -8.0, -6.031, -8.0, -6.031, -9.0, -5.031, -9.0, -13.59, 11.59, -12.59, 11.59, -12.59, 12.59, -13.59, 12.59, 10.09, 16.62, 11.09, 16.62, 11.09, 17.62, 10.09, 17.62, -5.031, -6.0, -6.031, -6.0, -6.031, -7.0, -5.031, -7.0, -7.031, 4.0, -7.031, 3.0, -6.031, 3.0, -6.031, 4.0, -2.0, 7.0, -2.0, 6.0, -3.0, 6.0, -3.0, 7.0, -14.62, 6.562, -14.62, 7.562, -15.62, 7.562, -15.62, 6.562, -7.031, 5.0, -7.031, 4.0, -6.031, 4.0, -6.031, 5.0, -12.09, 2.531, -12.09, 2.0, -11.09, 2.0, -11.09, 2.531, -12.09, -9.537e-07, -12.09, 0.5, -13.09, 0.5, -13.09, -9.537e-07, -12.09, 8.562, -12.09, 8.062, -11.09, 8.062, -11.09, 8.562, -11.09, 9.562, -12.09, 9.562, -12.09, 8.562, -11.09, 8.562, 17.12, -14.12, 17.12, -14.12, 17.12, -14.12, 17.12, -14.12, -9.062, -10.59, -8.062, -10.59, -8.062, -9.594, -9.062, -9.594, -7.031, 3.0, -7.031, 2.0, -6.031, 2.0, -6.031, 3.0, -10.09, 8.562, -9.062, 8.562, -9.062, 9.562, -10.09, 9.562, 8.031, -6.0, 9.031, -6.0, 9.031, -5.0, 8.031, -5.0, 17.12, -14.12, 17.12, -14.12, 17.12, -14.12, 17.12, -14.12, 17.12, -14.12, 17.12, -14.12, 17.12, -14.12, 17.12, -14.12, 17.12, -14.12, 17.12, -14.12, 17.12, -14.12, 17.12, -14.12, -11.09, 13.09, -11.09, 12.59, -10.09, 12.59, -10.09, 13.09, 14.12, 18.12, 14.12, 17.12, 15.12, 17.12, 15.12, 18.12, 6.0, 6.0, 7.0, 6.0, 7.0, 5.0, 6.0, 5.0, -15.62, -14.12, -14.62, -14.12, -14.62, -13.09, -15.62, -13.09, 10.03, -6.0, 11.03, -6.0, 11.03, -5.0, 10.03, -5.0, -5.031, 15.12, -6.063, 15.12, -6.063, 14.09, -5.031, 14.09, 9.031, -6.0, 10.03, -6.0, 10.03, -5.0, 9.031, -5.0, 11.03, -5.0, 11.03, -4.0, 10.03, -4.0, 10.03, -5.0, -4.031, 3.531, -4.031, 3.031, -3.031, 3.031, -3.031, 3.531, -4.031, 18.66, -5.031, 18.66, -5.031, 17.62, -4.031, 17.62, 5.0, 4.0, 5.0, 3.0, 4.0, 3.0, 4.0, 4.0, -14.12, 17.62, -13.09, 17.62, -13.09, 18.66, -14.12, 18.66, -8.031, -5.0, -9.031, -5.0, -9.031, -6.0, -8.031, -6.0, -7.031, -5.0, -7.031, -4.0, -8.031, -4.0, -8.031, -5.0, -7.031, -5.0, -8.031, -5.0, -8.031, -6.0, -7.031, -6.0, -10.03, -6.0, -10.03, -7.0, -9.031, -7.0, -9.031, -6.0, 13.09, 13.59, 13.09, 14.09, 12.09, 14.09, 12.09, 13.59, 16.12, 11.59, 16.12, 11.09, 17.12, 11.09, 17.12, 11.59, 14.12, 13.59, 13.09, 13.59, 13.09, 12.59, 14.12, 12.59, 14.12, 11.59, 15.12, 11.59, 15.12, 12.59, 14.12, 12.59, 14.12, 12.59, 13.09, 12.59, 13.09, 11.59, 14.12, 11.59, -9.031, -5.0, -10.03, -5.0, -10.03, -6.0, -9.031, -6.0, -10.09, -4.531, -10.09, -4.031, -11.09, -4.031, -11.09, -4.531, -11.09, -5.562, -11.09, -6.062, -10.09, -6.062, -10.09, -5.562, 10.09, 18.66, 10.09, 19.16, 9.062, 19.16, 9.062, 18.66, -8.031, -7.0, -8.031, -8.0, -7.031, -8.0, -7.031, -7.0, -12.09, 17.62, -11.09, 17.62, -11.09, 18.66, -12.09, 18.66, -9.062, -1.0, -9.062, -0.5, -10.09, -0.5, -10.09, -1.0, 15.12, 11.59, 16.12, 11.59, 16.12, 12.59, 15.12, 12.59, 15.12, 12.59, 16.12, 12.59, 16.12, 13.59, 15.12, 13.59, -8.031, -6.0, -8.031, -7.0, -7.031, -7.0, -7.031, -6.0, -10.09, -4.531, -11.09, -4.531, -11.09, -5.562, -10.09, -5.562, -11.09, -4.531, -12.09, -4.531, -12.09, -5.562, -11.09, -5.562, -12.09, -4.531, -13.09, -4.531, -13.09, -5.562, -12.09, -5.562, 6.031, 18.66, 6.031, 19.16, 5.031, 19.16, 5.031, 18.66, 16.12, 12.59, 17.12, 12.59, 17.12, 13.59, 16.12, 13.59, -10.03, -7.0, -10.03, -8.0, -9.031, -8.0, -9.031, -7.0, 16.12, 11.59, 17.12, 11.59, 17.12, 12.59, 16.12, 12.59, -9.031, -7.0, -9.031, -8.0, -8.031, -8.0, -8.031, -7.0, 13.09, 12.59, 12.09, 12.59, 12.09, 11.59, 13.09, 11.59, -8.062, -1.0, -8.062, -0.5, -9.062, -0.5, -9.062, -1.0, -13.09, -5.562, -13.09, -6.062, -12.09, -6.062, -12.09, -5.562, 14.12, 11.59, 14.12, 11.09, 15.12, 11.09, 15.12, 11.59, -8.031, -5.0, -8.031, -4.0, -9.031, -4.0, -9.031, -5.0, -9.031, -5.0, -9.031, -4.0, -10.03, -4.0, -10.03, -5.0, -15.12, -13.09, -15.12, -12.59, -16.12, -12.59, -16.12, -13.09, -7.031, -4.0, -7.031, -3.0, -8.031, -3.0, -8.031, -4.0, 12.09, 11.59, 12.09, 11.09, 13.09, 11.09, 13.09, 11.59, -9.031, -4.0, -9.031, -3.0, -10.03, -3.0, -10.03, -4.0, 13.09, 13.59, 12.09, 13.59, 12.09, 12.59, 13.09, 12.59, 9.031, -3.0, 8.031, -3.0, 8.031, -4.0, 9.031, -4.0, 12.09, 13.59, 12.09, 14.09, 11.09, 14.09, 11.09, 13.59, -7.031, -3.0, -7.031, -2.0, -8.031, -2.0, -8.031, -3.0, -9.031, -3.0, -9.031, -2.0, -10.03, -2.0, -10.03, -3.0, -14.12, -9.537e-07, -14.12, 1.0, -15.12, 1.0, -15.12, -1.431e-06, 6.0, 4.0, 5.0, 4.0, 5.0, 5.0, 6.0, 5.0, -15.62, -3.031, -15.62, -4.031, -14.62, -4.031, -14.62, -3.031, 6.031, 15.62, 5.031, 15.62, 5.031, 14.62, 6.031, 14.62, -9.062, -9.537e-07, -9.062, -0.5, -8.062, -0.5, -8.062, -9.537e-07, -13.09, -8.562, -13.09, -9.062, -12.09, -9.062, -12.09, -8.562, 9.031, -6.0, 9.031, -7.0, 10.03, -7.0, 10.03, -6.0, 10.03, -7.0, 10.03, -8.0, 11.03, -8.0, 11.03, -7.0, -6.063, 15.12, -7.063, 15.12, -7.063, 14.09, -6.063, 14.09, 16.12, 14.62, 16.12, 14.09, 17.12, 14.09, 17.12, 14.63, -11.09, 13.59, -11.09, 14.09, -12.09, 14.09, -12.09, 13.59, 10.03, -6.0, 10.03, -7.0, 11.03, -7.0, 11.03, -6.0, 5.031, 15.62, 4.031, 15.62, 4.031, 14.62, 5.031, 14.62, 3.031, 15.62, 2.0, 15.62, 2.0, 14.62, 3.031, 14.62, -15.12, -2.031, -15.12, -1.531, -16.12, -1.531, -16.12, -2.031, 9.031, -7.0, 9.031, -8.0, 10.03, -8.0, 10.03, -7.0, -10.09, -11.59, -10.09, -11.09, -11.09, -11.09, -11.09, -11.59, -13.09, 2.531, -12.09, 2.531, -12.09, 3.531, -13.09, 3.531, 2.0, 13.09, 2.0, 12.59, 3.031, 12.59, 3.031, 13.09, -11.09, -1.531, -12.09, -1.531, -12.09, -2.531, -11.09, -2.531, -12.09, -1.531, -13.09, -1.531, -13.09, -2.531, -12.09, -2.531, 10.09, 15.12, 10.09, 15.62, 9.062, 15.62, 9.062, 15.12, -7.063, 15.12, -8.062, 15.12, -8.062, 14.09, -7.063, 14.09, 10.03, -8.0, 10.03, -9.0, 11.03, -9.0, 11.03, -8.0, 9.031, -8.0, 9.031, -9.0, 10.03, -9.0, 10.03, -8.0, -13.09, 12.59, -12.09, 12.59, -12.09, 13.59, -13.09, 13.59, -12.09, 12.59, -11.09, 12.59, -11.09, 13.59, -12.09, 13.59, 6.031, 14.62, 7.062, 14.62, 7.062, 15.62, 6.031, 15.62, 10.03, -5.0, 10.03, -4.0, 9.031, -4.0, 9.031, -5.0, 15.12, 14.62, 15.12, 14.09, 16.12, 14.09, 16.12, 14.62, -4.031, 14.09, -3.031, 14.09, -3.031, 15.12, -4.031, 15.12, -15.62, 10.59, -15.62, 9.562, -14.62, 9.562, -14.62, 10.59, -13.59, 17.62, -13.59, 16.62, -12.59, 16.62, -12.59, 17.62, -14.62, 7.562, -14.62, 6.562, -13.59, 6.562, -13.59, 7.562, -15.12, -1.0, -15.12, -2.031, -14.12, -2.031, -14.12, -1.0, 15.12, 19.16, 15.12, 18.12, 16.12, 18.12, 16.12, 19.16, -15.12, -1.431e-06, -15.12, -1.0, -14.12, -1.0, -14.12, -9.537e-07, -14.12, 14.62, -13.09, 14.62, -13.09, 15.62, -14.12, 15.62, -0.5, 17.62, -0.5, 16.62, 0.5, 16.62, 0.5, 17.62, -6.563, 16.62, -5.531, 16.62, -5.531, 17.62, -6.563, 17.62, -15.12, 5.031, -14.12, 5.031, -14.12, 6.031, -15.12, 6.031, -15.12, 12.59, -14.12, 12.59, -14.12, 13.59, -15.12, 13.59, -15.12, 18.66, -15.12, 17.62, -14.12, 17.62, -14.12, 18.66, -6.063, 17.62, -5.031, 17.62, -5.031, 18.66, -6.063, 18.66, -14.12, -2.031, -13.09, -2.031, -13.09, -1.0, -14.12, -1.0, -15.62, -4.031, -15.62, -5.031, -14.62, -5.031, -14.62, -4.031, -16.12, -11.59, -16.12, -12.59, -15.12, -12.59, -15.12, -11.59, -15.12, 3.031, -15.12, 2.0, -14.12, 2.0, -14.12, 3.031, -14.12, 2.0, -13.09, 2.0, -13.09, 3.031, -14.12, 3.031, -14.62, 7.562, -13.59, 7.562, -13.59, 8.562, -14.62, 8.562, -15.62, -2.031, -15.62, -3.031, -14.62, -3.031, -14.62, -2.031, 7.062, 18.66, 7.062, 17.62, 8.062, 17.62, 8.062, 18.66, 5.531, 16.62, 5.531, 17.62, 4.531, 17.62, 4.531, 16.62, -8.562, 17.62, -8.562, 16.62, -7.562, 16.62, -7.562, 17.62, -10.59, 2.531, -9.562, 2.531, -9.562, 3.531, -10.59, 3.531, 6.031, 18.66, 6.031, 17.62, 7.062, 17.62, 7.062, 18.66, 11.09, 18.66, 11.09, 17.62, 12.09, 17.62, 12.09, 18.66, -15.12, 15.62, -15.12, 14.62, -14.12, 14.62, -14.12, 15.62, 1.5, 16.62, 2.531, 16.62, 2.531, 17.62, 1.5, 17.62, -14.12, 4.031, -13.09, 4.031, -13.09, 5.031, -14.12, 5.031, -14.62, 12.59, -14.62, 11.59, -13.59, 11.59, -13.59, 12.59, 2.0, -2.0, 2.0, -1.0, 3.0, -1.0, 3.0, -2.0, 2.0, -1.0, 2.0, 0.0, 3.0, 0.0, 3.0, -1.0, 2.0, -2.0, 1.0, -2.0, 1.0, -1.0, 2.0, -1.0, 2.0, 0.0, 2.0, 1.0, 3.0, 1.0, 3.0, 0.0, 2.0, 1.0, 2.0, 2.0, 3.0, 2.0, 3.0, 1.0, 2.0, 2.0, 2.0, 3.0, 3.0, 3.0, 3.0, 2.0, 4.0, 0.0, 5.0, 0.0, 5.0, -1.0, 4.0, -1.0, 4.0, 1.0, 5.0, 1.0, 5.0, 0.0, 4.0, 0.0, 4.0, 2.0, 5.0, 2.0, 5.0, 1.0, 4.0, 1.0, 3.0, 3.0, 4.0, 3.0, 4.0, 2.0, 3.0, 2.0, 3.0, 1.0, 4.0, 1.0, 4.0, 0.0, 3.0, 0.0, 3.0, -1.0, 4.0, -1.0, 4.0, -2.0, 3.0, -2.0, 4.0, -1.0, 5.0, -1.0, 5.0, -2.0, 4.0, -2.0, 4.0, 3.0, 5.0, 3.0, 5.0, 2.0, 4.0, 2.0, 1.0, -2.0, 0.0, -2.0, 0.0, -1.0, 1.0, -1.0, 1.0, 2.0, 0.0, 2.0, 0.0, 3.0, 1.0, 3.0, 1.0, 0.0, 0.0, 0.0, 0.0, 1.0, 1.0, 1.0, 2.0, 2.0, 1.0, 2.0, 1.0, 3.0, 2.0, 3.0, 2.0, 0.0, 1.0, 0.0, 1.0, 1.0, 2.0, 1.0, 1.0, -1.0, 0.0, -1.0, 0.0, 0.0, 1.0, 0.0, 1.0, 1.0, 0.0, 1.0, 0.0, 2.0, 1.0, 2.0, -4.0, 3.0, -4.0, 4.0, -3.0, 4.0, -3.0, 3.0, -4.0, 5.0, -4.0, 6.0, -3.0, 6.0, -3.0, 5.0, -3.0, 5.0, -2.0, 5.0, -2.0, 4.0, -3.0, 4.0, -4.0, 4.0, -4.0, 5.0, -3.0, 5.0, -3.0, 4.0, -4.0, 3.0, -5.0, 3.0, -5.0, 4.0, -4.0, 4.0, -3.0, 4.0, -2.0, 4.0, -2.0, 3.0, -3.0, 3.0, -3.0, 6.0, -2.0, 6.0, -2.0, 5.0, -3.0, 5.0, -4.0, 5.0, -5.0, 5.0, -5.0, 6.0, -4.0, 6.0, -4.0, 4.0, -5.0, 4.0, -5.0, 5.0, -4.0, 5.0, 1.0, -6.969, 0.0, -6.969, 0.0, -5.969, 1.0, -5.969, 2.0, -6.969, 1.0, -6.969, 1.0, -5.969, 2.0, -5.969, 1.0, -5.969, 1.0, -5.0, 2.0, -5.0, 2.0, -5.969, 0.0, -5.969, 0.0, -5.0, 1.0, -5.0, 1.0, -5.969, 1.0, -4.0, 1.0, -3.0, 2.0, -3.0, 2.0, -4.0, 0.0, -5.0, 0.0, -4.0, 1.0, -4.0, 1.0, -5.0, 1.0, -5.0, 1.0, -4.0, 2.0, -4.0, 2.0, -5.0, 2.0, -3.0, 3.0, -3.0, 3.0, -4.0, 2.0, -4.0, 0.0, -4.0, 0.0, -3.0, 1.0, -3.0, 1.0, -4.0, 0.0, -3.0, 0.0, -2.0, 1.0, -2.0, 1.0, -3.0, 1.0, -3.0, 1.0, -2.0, 2.0, -2.0, 2.0, -3.0, 2.0, -2.0, 3.0, -2.0, 3.0, -3.0, 2.0, -3.0, 4.0, -2.0, 5.0, -2.0, 5.0, -3.0, 4.0, -3.0, 3.0, -3.0, 4.0, -3.0, 4.0, -4.0, 3.0, -4.0, 3.0, -2.0, 4.0, -2.0, 4.0, -3.0, 3.0, -3.0, 4.0, -3.0, 5.0, -3.0, 5.0, -4.0, 4.0, -4.0, 5.0, -3.0, 6.0, -3.0, 6.0, -4.0, 5.0, -4.0, 5.0, -2.0, 6.0, -2.0, 6.0, -3.0, 5.0, -3.0, 2.0, -6.969, 2.0, -7.969, 1.0, -7.969, 1.0, -6.969, 1.0, -6.969, 1.0, -7.969, 0.0, -7.969, 0.0, -6.969, -1.0, 3.0, -1.0, 4.0, 0.0, 4.0, 0.0, 3.0, 0.0, 5.0, 1.0, 5.0, 1.0, 4.0, 0.0, 4.0, -1.0, 3.0, -2.0, 3.0, -2.0, 4.0, -1.0, 4.0, -2.0, 5.0, -2.0, 6.0, -1.0, 6.0, -1.0, 5.0, -1.0, 4.0, -1.0, 5.0, 0.0, 5.0, 0.0, 4.0, -1.0, 4.0, -2.0, 4.0, -2.0, 5.0, -1.0, 5.0, 0.0, 5.0, 0.0, 6.0, 1.0, 6.0, 1.0, 5.0, 0.0, 4.0, 1.0, 4.0, 1.0, 3.0, 0.0, 3.0, -7.0, 6.0, -7.0, 7.0, -6.0, 7.0, -6.0, 6.0, -6.0, 5.0, -6.0, 4.0, -7.0, 4.0, -7.0, 5.0, -5.0, 5.0, -6.0, 5.0, -6.0, 6.0, -5.0, 6.0, -6.0, 5.0, -7.0, 5.0, -7.0, 6.0, -6.0, 6.0, -7.0, 7.0, -7.0, 7.969, -6.0, 7.969, -6.0, 7.0, -6.0, 6.0, -6.0, 7.0, -5.0, 7.0, -5.0, 6.0, -6.0, 7.0, -6.0, 7.969, -5.0, 7.969, -5.0, 7.0, -5.0, 5.0, -5.0, 4.0, -6.0, 4.0, -6.0, 5.0, -5.0, 4.0, -5.0, 3.0, -6.0, 3.0, -6.0, 4.0, -6.0, 4.0, -6.0, 3.0, -7.0, 3.0, -7.0, 4.0, 5.0, 5.0, 5.0, 6.0, 6.0, 6.0, 6.0, 5.0, -1.0, 5.0, -1.0, 6.0, 0.0, 6.0, 0.0, 5.0, 6.0, -4.0, 7.0, -4.0, 7.0, -5.0, 6.0, -5.0, 7.0, -4.0, 7.0, -3.0, 8.0, -3.0, 8.0, -4.0, 7.0, -4.0, 8.0, -4.0, 8.0, -5.0, 7.0, -5.0, 7.0, -5.0, 7.0, -5.969, 6.0, -5.969, 6.0, -5.0, 8.0, -5.0, 8.0, -5.969, 7.0, -5.969, 7.0, -5.0, 8.0, -6.969, 8.0, -7.969, 7.0, -7.969, 7.0, -6.969, 8.0, -5.969, 8.0, -6.969, 7.0, -6.969, 7.0, -5.969, 7.0, -5.969, 7.0, -6.969, 6.0, -6.969, 6.0, -5.969, 7.0, -6.969, 7.0, -7.969, 6.0, -7.969, 6.0, -6.969, 6.0, -4.0, 6.0, -3.0, 7.0, -3.0, 7.0, -4.0, -11.09, -4.531, -11.09, -4.031, -12.09, -4.031, -12.09, -4.531, 10.09, 11.59, 10.09, 11.09, 11.09, 11.09, 11.09, 11.59, -11.09, -13.09, -11.09, -12.59, -12.09, -12.59, -12.09, -13.09, -13.09, -4.031, -13.09, -4.531, -12.09, -4.531, -12.09, -4.031, -11.09, -1.531, -11.09, -1.0, -12.09, -1.0, -12.09, -1.531, -1.0, 13.09, -1.0, 12.59, -9.537e-07, 12.59, -9.537e-07, 13.09, -2.031, 15.12, -2.031, 15.62, -3.031, 15.62, -3.031, 15.12, -9.062, 2.0, -9.062, 2.531, -10.09, 2.531, -10.09, 2.0, -2.031, 13.59, -2.031, 14.09, -3.031, 14.09, -3.031, 13.59, -8.062, 13.09, -8.062, 12.59, -7.063, 12.59, -7.063, 13.09, 11.09, 13.59, 11.09, 14.09, 10.09, 14.09, 10.09, 13.59, 7.062, 13.59, 7.062, 14.09, 6.031, 14.09, 6.031, 13.59, -4.031, 15.12, -4.031, 15.62, -5.031, 15.62, -5.031, 15.12, -12.09, -1.531, -12.09, -1.0, -13.09, -1.0, -13.09, -1.531, -1.0, 15.12, -1.0, 15.62, -2.031, 15.62, -2.031, 15.12, -12.09, -10.59, -12.09, -11.09, -11.09, -11.09, -11.09, -10.59, 2.0, 14.62, 2.0, 14.09, 3.031, 14.09, 3.031, 14.62, 12.09, 14.62, 12.09, 14.09, 13.09, 14.09, 13.09, 14.62, -10.09, -6.562, -10.09, -6.062, -11.09, -6.062, -11.09, -6.562, -1.073e-06, 15.12, -1.192e-06, 15.62, -1.0, 15.62, -1.0, 15.12, -7.063, 15.12, -7.063, 15.62, -8.062, 15.62, -8.062, 15.12, -13.09, -10.59, -13.09, -11.09, -12.09, -11.09, -12.09, -10.59, 13.09, 14.62, 13.09, 14.09, 14.12, 14.09, 14.12, 14.62, 6.031, 14.62, 6.031, 14.09, 7.062, 14.09, 7.062, 14.62, 9.062, 13.59, 9.062, 14.09, 8.062, 14.09, 8.062, 13.59, -11.09, -6.562, -11.09, -6.062, -12.09, -6.062, -12.09, -6.562, -6.062, 3.531, -6.062, 3.031, -5.031, 3.031, -5.031, 3.531, 1.0, 15.12, 1.0, 15.62, -1.192e-06, 15.62, -1.073e-06, 15.12, -12.09, -13.09, -12.09, -12.59, -13.09, -12.59, -13.09, -13.09, 14.12, 14.62, 14.12, 14.09, 15.12, 14.09, 15.12, 14.62, -12.09, -6.562, -12.09, -6.062, -13.09, -6.062, -13.09, -6.562, -10.09, -13.09, -10.09, -12.59, -11.09, -12.59, -11.09, -13.09, -12.09, 13.59, -12.09, 14.09, -13.09, 14.09, -13.09, 13.59, 13.09, 19.16, 13.09, 18.66, 14.12, 18.66, 14.12, 19.16, -1.0, 13.59, -1.0, 14.09, -2.031, 14.09, -2.031, 13.59, 2.0, 15.12, 2.0, 15.62, 1.0, 15.62, 1.0, 15.12, 9.062, 18.66, 9.062, 17.62, 10.09, 17.62, 10.09, 18.66, -8.062, -1.0, -9.062, -1.0, -9.062, -2.031, -8.062, -2.031, -10.09, -1.0, -11.09, -1.0, -11.09, -2.031, -10.09, -2.031, -12.09, 2.531, -11.09, 2.531, -11.09, 3.531, -12.09, 3.531, 12.09, 12.59, 11.09, 12.59, 11.09, 11.59, 12.09, 11.59, -12.09, -5.562, -12.09, -6.062, -11.09, -6.062, -11.09, -5.562, -8.031, -3.0, -8.031, -2.0, -9.031, -2.0, -9.031, -3.0, 12.09, 13.59, 11.09, 13.59, 11.09, 12.59, 12.09, 12.59, 6.031, 19.16, 6.031, 18.66, 7.062, 18.66, 7.062, 19.16, -11.09, -10.59, -11.09, -11.09, -10.09, -11.09, -10.09, -10.59, -7.031, 4.0, -8.031, 4.0, -8.031, 3.0, -7.031, 3.0, -7.031, 3.0, -8.031, 3.0, -8.031, 2.0, -7.031, 2.0, -10.09, -10.59, -10.09, -11.09, -9.062, -11.09, -9.062, -10.59, -13.09, -1.0, -12.09, -1.0, -12.09, -9.537e-07, -13.09, -9.537e-07, -12.09, -1.0, -11.09, -1.0, -11.09, -9.537e-07, -12.09, -9.537e-07, -6.031, 2.0, -5.031, 2.0, -5.031, 3.0, -6.031, 3.0, -6.031, 3.0, -5.031, 3.0, -5.031, 4.0, -6.031, 4.0, -9.062, -10.59, -9.062, -11.09, -8.062, -11.09, -8.062, -10.59, -10.09, -9.594, -11.09, -9.594, -11.09, -10.59, -10.09, -10.59, 2.0, 5.0, 3.0, 5.0, 3.0, 4.0, 2.0, 4.0, 1.0, 5.0, 1.0, 6.0, 2.0, 6.0, 2.0, 5.0, 1.0, 5.0, 2.0, 5.0, 2.0, 4.0, 1.0, 4.0, 2.0, 4.0, 2.0, 3.0, 1.0, 3.0, 1.0, 4.0, 3.0, 4.0, 3.0, 3.0, 2.0, 3.0, 2.0, 4.0, 2.0, 5.0, 2.0, 6.0, 3.0, 6.0, 3.0, 5.0, -10.09, 8.562, -10.09, 8.062, -9.062, 8.062, -9.062, 8.562, -11.09, 8.562, -11.09, 8.062, -10.09, 8.062, -10.09, 8.562, -13.09, 2.531, -13.09, 2.0, -12.09, 2.0, -12.09, 2.531, -11.09, -9.537e-07, -11.09, 0.5, -12.09, 0.5, -12.09, -9.537e-07, 6.0, 0.0, 5.0, 0.0, 5.0, 1.0, 6.0, 1.0, 8.0, 0.0, 7.0, 0.0, 7.0, 1.0, 8.0, 1.0, -15.12, 16.62, -15.12, 15.62, -14.12, 15.62, -14.12, 16.62, -15.62, -11.09, -14.62, -11.09, -14.62, -10.09, -15.62, -10.09, 3.531, 17.62, 2.531, 17.62, 2.531, 16.62, 3.531, 16.62, -15.62, 9.562, -15.62, 8.562, -14.62, 8.562, -14.62, 9.562, -15.12, 14.62, -15.12, 13.59, -14.12, 13.59, -14.12, 14.62, 0.5, 17.62, 0.5, 16.62, 1.5, 16.62, 1.5, 17.62, 7.0, 0.0, 6.0, 0.0, 6.0, 1.0, 7.0, 1.0, 8.0, 0.0, 8.0, -1.0, 7.0, -1.0, 7.0, 0.0, 7.0, -1.0, 7.0, -2.0, 6.0, -2.0, 6.0, -1.0, 6.0, -1.0, 6.0, -2.0, 5.0, -2.0, 5.0, -1.0, 6.0, 0.0, 6.0, -1.0, 5.0, -1.0, 5.0, 0.0, 8.0, -1.0, 8.0, -2.0, 7.0, -2.0, 7.0, -1.0, 5.0, 2.0, 5.0, 3.0, 6.0, 3.0, 6.0, 2.0, 6.0, 1.0, 6.0, 2.0, 7.0, 2.0, 7.0, 1.0, 7.0, 1.0, 7.0, 2.0, 8.0, 2.0, 8.0, 1.0, 5.0, 1.0, 5.0, 2.0, 6.0, 2.0, 6.0, 1.0, 7.0, 2.0, 7.0, 3.0, 8.0, 3.0, 8.0, 2.0, 6.0, 3.0, 6.0, 4.0, 7.0, 4.0, 7.0, 3.0, 5.0, 3.0, 5.0, 4.0, 6.0, 4.0, 6.0, 3.0, 7.0, 3.0, 7.0, 4.0, 8.0, 4.0, 8.0, 3.0, -10.09, -1.0, -10.09, -0.5, -11.09, -0.5, -11.09, -1.0, 14.12, 13.59, 14.12, 14.09, 13.09, 14.09, 13.09, 13.59, -5.031, 3.531, -5.031, 3.031, -4.031, 3.031, -4.031, 3.531, 13.09, 11.59, 13.09, 11.09, 14.12, 11.09, 14.12, 11.59, 11.09, 11.59, 11.09, 11.09, 12.09, 11.09, 12.09, 11.59, 14.12, 19.16, 14.12, 18.66, 15.12, 18.66, 15.12, 19.16, 16.12, 13.59, 16.12, 14.09, 15.12, 14.09, 15.12, 13.59, 15.12, 11.59, 15.12, 11.09, 16.12, 11.09, 16.12, 11.59, 17.12, 13.59, 17.12, 14.09, 16.12, 14.09, 16.12, 13.59, 15.12, 13.59, 15.12, 14.09, 14.12, 14.09, 14.12, 13.59, -3.031, 4.531, -3.031, 4.031, -2.031, 4.031, -2.031, 4.531, -7.062, 4.531, -7.062, 4.031, -6.062, 4.031, -6.062, 4.531, -4.031, -8.562, -4.031, -9.062, -3.031, -9.062, -3.031, -8.562, -13.59, -10.09, -13.09, -10.09, -13.09, -9.062, -13.59, -9.062, -13.59, -8.062, -13.09, -8.062, -13.09, -7.062, -13.59, -7.062, -5.031, -8.562, -5.031, -9.062, -4.031, -9.062, -4.031, -8.562, -13.59, 16.62, -14.12, 16.62, -14.12, 15.62, -13.59, 15.62, -6.062, -8.562, -6.062, -9.062, -5.031, -9.062, -5.031, -8.562, -1.0, 10.59, -1.0, 10.06, -7.153e-07, 10.06, -7.153e-07, 10.59, -12.59, 9.562, -12.09, 9.562, -12.09, 10.59, -12.59, 10.59, -12.59, 6.562, -12.09, 6.562, -12.09, 7.562, -12.59, 7.562, -7.062, -8.562, -7.062, -9.062, -6.062, -9.062, -6.062, -8.562, 4.031, 10.59, 4.031, 10.06, 5.031, 10.06, 5.031, 10.59, -8.062, -8.562, -8.062, -9.062, -7.062, -9.062, -7.062, -8.562, -1.0, 4.531, -1.0, 4.031, -1.192e-07, 4.031, -2.384e-07, 4.531, -9.062, -8.562, -9.062, -9.062, -8.062, -9.062, -8.062, -8.562, -5.031, 4.531, -5.031, 4.031, -4.031, 4.031, -4.031, 4.531, 3.531, 15.62, 4.031, 15.62, 4.031, 16.62, 3.531, 16.62, -13.59, -3.031, -13.09, -3.031, -13.09, -2.031, -13.59, -2.031, -10.09, -8.562, -10.09, -9.062, -9.062, -9.062, -9.062, -8.562, 2.0, 10.59, 2.0, 10.06, 3.031, 10.06, 3.031, 10.59, -12.59, 8.562, -12.09, 8.562, -12.09, 9.562, -12.59, 9.562, -13.59, -5.031, -13.09, -5.031, -13.09, -4.031, -13.59, -4.031, -3.031, 10.59, -3.031, 10.06, -2.031, 10.06, -2.031, 10.59, -8.562, 15.62, -8.062, 15.62, -8.062, 16.62, -8.562, 16.62, -7.063, 15.62, -6.563, 15.62, -6.563, 16.62, -7.063, 16.62, -13.59, -6.062, -13.09, -6.062, -13.09, -5.031, -13.59, -5.031, -10.09, 4.531, -10.09, 4.031, -9.062, 4.031, -9.062, 4.531, 9.562, 16.62, 10.09, 16.62, 10.09, 17.62, 9.562, 17.62, -3.031, -4.531, -3.031, -4.031, -4.031, -4.031, -4.031, -4.531, 5.031, 15.62, 5.531, 15.62, 5.531, 16.62, 5.031, 16.62, 9.562, 15.62, 10.09, 15.62, 10.09, 16.62, 9.562, 16.62, -4.031, -4.531, -4.031, -4.031, -5.031, -4.031, -5.031, -4.531, -13.59, -14.12, -13.09, -14.12, -13.09, -13.09, -13.59, -13.09, -4.031, 10.59, -4.031, 10.06, -3.031, 10.06, -3.031, 10.59, -11.59, 15.62, -11.09, 15.62, -11.09, 16.62, -11.59, 16.62, -5.031, -4.531, -5.031, -4.031, -6.062, -4.031, -6.062, -4.531, 6.562, 16.62, 7.062, 16.62, 7.062, 17.62, 6.562, 17.62, -12.59, 11.59, -12.09, 11.59, -12.09, 12.59, -12.59, 12.59, -1.0, 15.62, -0.5, 15.62, -0.5, 16.62, -1.0, 16.62, -6.062, -4.531, -6.062, -4.031, -7.062, -4.031, -7.062, -4.531, -8.562, 2.531, -8.062, 2.531, -8.062, 3.531, -8.562, 3.531, -8.062, 4.531, -8.062, 4.031, -7.062, 4.031, -7.062, 4.531, -7.062, -4.531, -7.062, -4.031, -8.062, -4.031, -8.062, -4.531, -12.59, 10.59, -12.09, 10.59, -12.09, 11.59, -12.59, 11.59, 8.062, 15.62, 8.562, 15.62, 8.562, 16.62, 8.062, 16.62, 5.031, 10.59, 5.031, 10.06, 6.031, 10.06, 6.031, 10.59, -8.062, -4.531, -8.062, -4.031, -9.062, -4.031, -9.062, -4.531, -13.09, 5.531, -12.59, 5.531, -12.59, 6.562, -13.09, 6.562, -7.153e-07, 10.59, -7.153e-07, 10.06, 1.0, 10.06, 1.0, 10.59, -13.59, -11.09, -13.09, -11.09, -13.09, -10.09, -13.59, -10.09, -13.59, -7.062, -13.09, -7.062, -13.09, -6.062, -13.59, -6.062, -9.062, -4.531, -9.062, -4.031, -10.09, -4.031, -10.09, -4.531, -12.59, 7.562, -12.09, 7.562, -12.09, 8.562, -12.59, 8.562, -6.062, 4.531, -6.062, 4.031, -5.031, 4.031, -5.031, 4.531, 11.09, 15.62, 11.59, 15.62, 11.59, 16.62, 11.09, 16.62, -11.59, 5.531, -11.09, 5.531, -11.09, 6.562, -11.59, 6.562, 6.562, 15.62, 7.062, 15.62, 7.062, 16.62, 6.562, 16.62, -5.531, 15.62, -5.031, 15.62, -5.031, 16.62, -5.531, 16.62, -2.031, 4.531, -2.031, 4.031, -1.0, 4.031, -1.0, 4.531, -2.031, 10.59, -2.031, 10.06, -1.0, 10.06, -1.0, 10.59, -2.531, 15.62, -2.031, 15.62, -2.031, 16.62, -2.531, 16.62, -13.59, -9.062, -13.09, -9.062, -13.09, -8.062, -13.59, -8.062, -4.031, 15.62, -3.531, 15.62, -3.531, 16.62, -4.031, 16.62, -10.09, 15.62, -9.562, 15.62, -9.562, 16.62, -10.09, 16.62, -9.062, 4.531, -9.062, 4.031, -8.062, 4.031, -8.062, 4.531, -4.031, 4.531, -4.031, 4.031, -3.031, 4.031, -3.031, 4.531, -9.562, 15.62, -8.562, 15.62, -8.562, 16.62, -9.562, 16.62, 7.062, 15.62, 8.062, 15.62, 8.062, 16.62, 7.062, 16.62, -9.562, 2.531, -8.562, 2.531, -8.562, 3.531, -9.562, 3.531, 2.0, 11.59, 2.0, 10.59, 3.031, 10.59, 3.031, 11.59, 2.531, 16.62, 1.5, 16.62, 1.5, 15.62, 2.531, 15.62, -7.062, -7.562, -7.062, -8.562, -6.062, -8.562, -6.062, -7.562, -2.031, 15.62, -1.0, 15.62, -1.0, 16.62, -2.031, 16.62, 4.031, 15.62, 5.031, 15.62, 5.031, 16.62, 4.031, 16.62, -3.031, -5.562, -3.031, -4.531, -4.031, -4.531, -4.031, -5.562, -7.0, -1.0, -6.0, -1.0, -6.0, -2.0, -7.0, -2.0, -6.0, -2.0, -6.0, -3.0, -7.0, -3.0, -7.0, -2.0, 0.0, -2.0, 0.0, -3.0, -1.0, -3.0, -1.0, -2.0, -6.0, -1.0, -5.0, -1.0, -5.0, -2.0, -6.0, -2.0, -4.0, -1.0, -3.0, -1.0, -3.0, -2.0, -4.0, -2.0, -5.0, -1.0, -4.0, -1.0, -4.0, -2.0, -5.0, -2.0, -3.0, -1.0, -3.0, 0.0, -2.0, 0.0, -2.0, -1.0, -2.0, -1.0, -1.0, -1.0, -1.0, -2.0, -2.0, -2.0, -3.0, -1.0, -2.0, -1.0, -2.0, -2.0, -3.0, -2.0, -2.0, -2.0, -2.0, -3.0, -3.0, -3.0, -3.0, -2.0, -1.0, -1.0, 0.0, -1.0, 0.0, -2.0, -1.0, -2.0, -6.0, 0.0, -6.0, 1.0, -5.0, 1.0, -5.0, 0.0, -1.0, 0.0, -1.0, 1.0, 0.0, 1.0, 0.0, 0.0, -7.0, -1.0, -7.0, 0.0, -6.0, 0.0, -6.0, -1.0, -4.0, -1.0, -4.0, 0.0, -3.0, 0.0, -3.0, -1.0, -5.0, -1.0, -5.0, 0.0, -4.0, 0.0, -4.0, -1.0, -1.0, -1.0, -1.0, 0.0, 0.0, 0.0, 0.0, -1.0, -4.0, 1.0, -4.0, 2.0, -3.0, 2.0, -3.0, 1.0, -7.0, 1.0, -7.0, 2.0, -6.0, 2.0, -6.0, 1.0, -3.0, 0.0, -3.0, 1.0, -2.0, 1.0, -2.0, 0.0, -5.0, 0.0, -5.0, 1.0, -4.0, 1.0, -4.0, 0.0, -7.0, 0.0, -7.0, 1.0, -6.0, 1.0, -6.0, 0.0, -2.0, 0.0, -2.0, 1.0, -1.0, 1.0, -1.0, 0.0, -4.0, 0.0, -4.0, 1.0, -3.0, 1.0, -3.0, 0.0, -2.0, 2.0, -2.0, 3.0, -1.0, 3.0, -1.0, 2.0, -7.0, 2.0, -7.0, 3.0, -6.0, 3.0, -6.0, 2.0, -5.0, 2.0, -5.0, 3.0, -4.0, 3.0, -4.0, 2.0, -3.0, 2.0, -3.0, 3.0, -2.0, 3.0, -2.0, 2.0, -1.0, 1.0, -1.0, 2.0, 0.0, 2.0, 0.0, 1.0, -3.0, 1.0, -3.0, 2.0, -2.0, 2.0, -2.0, 1.0, -5.0, 1.0, -5.0, 2.0, -4.0, 2.0, -4.0, 1.0, -4.0, 2.0, -4.0, 3.0, -3.0, 3.0, -3.0, 2.0, -1.0, 2.0, -1.0, 3.0, 0.0, 3.0, 0.0, 2.0, -6.0, 2.0, -6.0, 3.0, -5.0, 3.0, -5.0, 2.0, -3.0, -3.0, -3.0, -4.0, -4.0, -4.0, -4.0, -3.0, -1.0, -3.0, -1.0, -4.0, -2.0, -4.0, -2.0, -3.0, -6.0, -3.0, -6.0, -4.0, -7.0, -4.0, -7.0, -3.0, -4.0, -3.0, -4.0, -4.0, -5.0, -4.0, -5.0, -3.0, -3.0, -2.0, -3.0, -3.0, -4.0, -3.0, -4.0, -2.0, -4.0, -2.0, -4.0, -3.0, -5.0, -3.0, -5.0, -2.0, -6.0, -4.0, -6.0, -5.0, -7.0, -5.0, -7.0, -4.0, -4.0, -4.0, -4.0, -5.0, -5.0, -5.0, -5.0, -4.0, -2.0, -4.0, -2.0, -5.0, -3.0, -5.0, -3.0, -4.0, -5.0, -3.0, -5.0, -4.0, -6.0, -4.0, -6.0, -3.0, 0.0, -3.0, 0.0, -4.0, -1.0, -4.0, -1.0, -3.0, -2.0, -3.0, -2.0, -4.0, -3.0, -4.0, -3.0, -3.0, 0.0, -5.0, 0.0, -5.969, -1.0, -5.969, -1.0, -5.0, -5.0, -5.0, -5.0, -5.969, -6.0, -5.969, -6.0, -5.0, -3.0, -4.0, -3.0, -5.0, -4.0, -5.0, -4.0, -4.0, 0.0, -4.0, 0.0, -5.0, -1.0, -5.0, -1.0, -4.0, -3.0, -5.969, -3.0, -6.969, -4.0, -6.969, -4.0, -5.969, -6.0, -5.969, -6.0, -6.969, -7.0, -6.969, -7.0, -5.969, -2.0, -5.0, -2.0, -5.969, -3.0, -5.969, -3.0, -5.0, -4.0, -5.0, -4.0, -5.969, -5.0, -5.969, -5.0, -5.0, -6.0, -5.0, -6.0, -5.969, -7.0, -5.969, -7.0, -5.0, -1.0, -5.0, -1.0, -5.969, -2.0, -5.969, -2.0, -5.0, -3.0, -5.0, -3.0, -5.969, -4.0, -5.969, -4.0, -5.0, -1.0, -6.969, -1.0, -7.969, -2.0, -7.969, -2.0, -6.969, -6.0, -6.969, -6.0, -7.969, -7.0, -7.969, -7.0, -6.969, -4.0, -6.969, -4.0, -7.969, -5.0, -7.969, -5.0, -6.969, -2.0, -6.969, -2.0, -7.969, -3.0, -7.969, -3.0, -6.969, 0.0, -5.969, 0.0, -6.969, -1.0, -6.969, -1.0, -5.969, -2.0, -5.969, -2.0, -6.969, -3.0, -6.969, -3.0, -5.969, -4.0, -5.969, -4.0, -6.969, -5.0, -6.969, -5.0, -5.969, -3.0, -6.969, -3.0, -7.969, -4.0, -7.969, -4.0, -6.969, -5.0, -6.969, -5.0, -7.969, -6.0, -7.969, -6.0, -6.969, 0.0, -6.969, 0.0, -7.969, -1.0, -7.969, -1.0, -6.969, -5.031, 10.59, -5.031, 10.06, -4.031, 10.06, -4.031, 10.59, 3.031, 10.59, 3.031, 10.06, 4.031, 10.06, 4.031, 10.59, 12.59, 16.62, 13.09, 16.62, 13.09, 17.62, 12.59, 17.62, 1.0, 10.59, 1.0, 10.06, 2.0, 10.06, 2.0, 10.59, 1.5, 16.62, 1.0, 16.62, 1.0, 15.62, 1.5, 15.62, 0.5, 15.62, 1.0, 15.62, 1.0, 16.62, 0.5, 16.62, 11.09, 16.62, 11.59, 16.62, 11.59, 17.62, 11.09, 17.62, 12.59, 15.62, 13.09, 15.62, 13.09, 16.62, 12.59, 16.62, -11.09, 4.531, -11.09, 4.031, -10.09, 4.031, -10.09, 4.531])
me_cube_001.use_remesh_preserve_volume = False
me_cube_001.use_remesh_preserve_attributes = False
me_cube_001.use_mirror_vertex_groups = False
me_cube_001.update()

# ---- objects
ob_cube = bpy.data.objects.new('Cube', me_cube_001)
ob_lamp = bpy.data.objects.new('Lamp', light_lamp)
ob_camera = bpy.data.objects.new('Camera', cam_camera)

# ---- transforms, parenting, visibility, modifiers, constraints
ob_cube.location = (-4.5, -4.5, 0.5)
ob_cube.lineart.crease_threshold = 0.0
ob_lamp.location = (4.076, 1.005, 5.904)
ob_lamp.rotation_euler = (0.6503, 0.05522, 1.866)
ob_lamp.lock_rotations_4d = False
ob_lamp.empty_display_type = 'ARROWS'
ob_lamp.color = (0.0, 0.0, 0.0, 0.0)
ob_lamp.lineart.crease_threshold = 0.0
ob_camera.location = (7.481, -6.508, 5.344)
ob_camera.rotation_euler = (1.109, 0.01082, 0.8149)
ob_camera.lock_rotations_4d = False
ob_camera.empty_display_type = 'ARROWS'
ob_camera.color = (0.0, 0.0, 0.0, 0.0)
ob_camera.display_type = 'WIRE'
ob_camera.lineart.crease_threshold = 0.0

# ---- collection membership
col_collection_1.objects.link(ob_cube)
col_collection_1.objects.link(ob_lamp)
col_collection_1.objects.link(ob_camera)

# ---- scene / render settings (as saved in the file)
scene.camera = ob_camera
scene.frame_start = 1; scene.frame_end = 250; scene.frame_set(1)
scene.render.engine = 'BLENDER_EEVEE_NEXT'
scene.render.resolution_percentage = 50
scene.render.dither_intensity = 0.0
scene.cycles.use_denoising = False
scene.cycles.samples = 10
scene.cycles.sampling_pattern = 'TABULATED_SOBOL'
scene.cycles.light_sampling_threshold = 0.0
scene.cycles.use_adaptive_sampling = False
scene.cycles.use_light_tree = False
scene.cycles.blur_glossy = 0.0
scene.cycles.pixel_filter_type = 'GAUSSIAN'
scene.cycles.sample_clamp_indirect = 0.0
scene.view_settings.view_transform = 'Standard'
bpy.context.view_layer.update()
